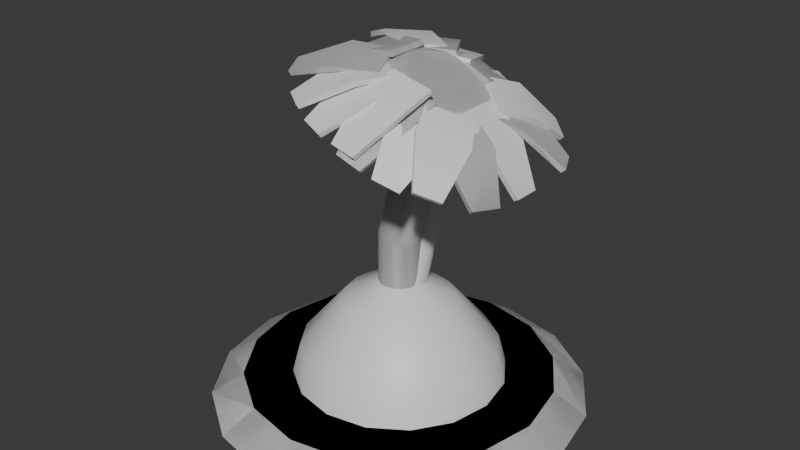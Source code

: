 # Source: Flowers.blend  (saved by Blender 4.4.32; exported with 4.5.12 LTS)
import bpy
from mathutils import Matrix  # noqa: F401  (used for matrix-valued properties, if any)

bpy.ops.wm.read_factory_settings(use_empty=True)
scene = bpy.context.scene
scene.name = 'Scene'

# ---- collections
col_collection = bpy.data.collections.new('Collection'); scene.collection.children.link(col_collection)

# ---- materials (node trees are filled in below, after node groups)
mat_dirt = bpy.data.materials.new('Dirt')
mat_seed = bpy.data.materials.new('Seed')
mat_leaves = bpy.data.materials.new('Leaves')
mat_stem = bpy.data.materials.new('Stem')
mat_head = bpy.data.materials.new('HEad')
mat_flowers = bpy.data.materials.new('Flowers')

# ---- node groups
ng_smooth_by_angle = bpy.data.node_groups.new('Smooth by Angle', 'GeometryNodeTree')
_s = ng_smooth_by_angle.interface.new_socket(name='Mesh', in_out='OUTPUT', socket_type='NodeSocketGeometry')
_s = ng_smooth_by_angle.interface.new_socket(name='Mesh', in_out='INPUT', socket_type='NodeSocketGeometry')
_s = ng_smooth_by_angle.interface.new_socket(name='Angle', in_out='INPUT', socket_type='NodeSocketFloat')
_s.subtype = 'ANGLE'
_s.default_value = 0.5236
_s.min_value = 0.0
_s.max_value = 3.142
_s.description = 'Maximum face angle for smooth edges'
_s = ng_smooth_by_angle.interface.new_socket(name='Ignore Sharpness', in_out='INPUT', socket_type='NodeSocketBool')
_s.force_non_field = True
ng_smooth_by_angle.description = 'Set the sharpness of mesh edges based on the angle between the neighboring faces'
ng_smooth_by_angle.is_modifier = True
_N = ng_smooth_by_angle.nodes; _L = ng_smooth_by_angle.links
n0 = _N.new('GeometryNodeSetShadeSmooth'); n0.name = 'Set Shade Smooth'; n0.location = (120, -80)
n0.domain = 'EDGE'
n1 = _N.new('GeometryNodeSetShadeSmooth'); n1.name = 'Set Shade Smooth.001'; n1.location = (300, -80)
n2 = _N.new('NodeGroupOutput'); n2.name = 'Group Output'; n2.location = (480, -80)
n3 = _N.new('GeometryNodeInputMeshEdgeAngle'); n3.name = 'Edge Angle'; n3.location = (-440, -240)
n4 = _N.new('NodeGroupInput'); n4.name = 'Group Input'; n4.location = (-80, -80)
n5 = _N.new('GeometryNodeInputEdgeSmooth'); n5.name = 'Is Edge Smooth'; n5.location = (-260, -120)
n6 = _N.new('GeometryNodeInputShadeSmooth'); n6.name = 'Is Shade Smooth'; n6.location = (-440, -397)
n7 = _N.new('FunctionNodeCompare'); n7.name = 'Compare'; n7.location = (-260, -260)
n7.operation = 'LESS_EQUAL'
n7.inputs[6].default_value = (0.0, 0.0, 0.0, 0.0)
n7.inputs[7].default_value = (0.0, 0.0, 0.0, 0.0)
n8 = _N.new('FunctionNodeBooleanMath'); n8.name = 'Boolean Math.001'; n8.location = (-80, -260)
n9 = _N.new('NodeGroupInput'); n9.name = 'Group Input.001'; n9.location = (-440, -329)
n10 = _N.new('NodeGroupInput'); n10.name = 'Group Input.002'; n10.location = (-259, -189)
n11 = _N.new('FunctionNodeBooleanMath'); n11.name = 'Boolean Math'; n11.location = (-80, -149)
n11.operation = 'OR'
n12 = _N.new('FunctionNodeBooleanMath'); n12.name = 'Boolean Math.002'; n12.location = (-260, -380)
n12.operation = 'OR'
n13 = _N.new('NodeGroupInput'); n13.name = 'Group Input.003'; n13.location = (-440, -460)
_L.new(n3.outputs[0], n7.inputs[0])
_L.new(n1.outputs[0], n2.inputs[0])
_L.new(n9.outputs[1], n7.inputs[1])
_L.new(n7.outputs[0], n8.inputs[0])
_L.new(n4.outputs[0], n0.inputs[0])
_L.new(n0.outputs[0], n1.inputs[0])
_L.new(n8.outputs[0], n0.inputs[2])
_L.new(n10.outputs[2], n11.inputs[1])
_L.new(n5.outputs[0], n11.inputs[0])
_L.new(n11.outputs[0], n0.inputs[1])
_L.new(n13.outputs[2], n12.inputs[1])
_L.new(n6.outputs[0], n12.inputs[0])
_L.new(n12.outputs[0], n8.inputs[1])
n2.is_active_output = True

# ---- material node trees
mat_dirt.use_nodes = True; mat_dirt.node_tree.nodes.clear()
_N = mat_dirt.node_tree.nodes; _L = mat_dirt.node_tree.links
n0 = _N.new('ShaderNodeBsdfPrincipled'); n0.name = 'Principled BSDF'; n0.location = (10, 300)
n1 = _N.new('ShaderNodeOutputMaterial'); n1.name = 'Material Output'; n1.location = (300, 300)
_L.new(n0.outputs[0], n1.inputs[0])
n1.is_active_output = True
mat_seed.use_nodes = True; mat_seed.node_tree.nodes.clear()
_N = mat_seed.node_tree.nodes; _L = mat_seed.node_tree.links
n0 = _N.new('ShaderNodeBsdfPrincipled'); n0.name = 'Principled BSDF'; n0.location = (10, 300)
n1 = _N.new('ShaderNodeOutputMaterial'); n1.name = 'Material Output'; n1.location = (300, 300)
_L.new(n0.outputs[0], n1.inputs[0])
n1.is_active_output = True
mat_leaves.use_nodes = True; mat_leaves.node_tree.nodes.clear()
_N = mat_leaves.node_tree.nodes; _L = mat_leaves.node_tree.links
n0 = _N.new('ShaderNodeBsdfPrincipled'); n0.name = 'Principled BSDF'; n0.location = (10, 300)
n1 = _N.new('ShaderNodeOutputMaterial'); n1.name = 'Material Output'; n1.location = (300, 300)
_L.new(n0.outputs[0], n1.inputs[0])
n1.is_active_output = True
mat_stem.use_nodes = True; mat_stem.node_tree.nodes.clear()
_N = mat_stem.node_tree.nodes; _L = mat_stem.node_tree.links
n0 = _N.new('ShaderNodeBsdfPrincipled'); n0.name = 'Principled BSDF'; n0.location = (10, 300)
n1 = _N.new('ShaderNodeOutputMaterial'); n1.name = 'Material Output'; n1.location = (300, 300)
_L.new(n0.outputs[0], n1.inputs[0])
n1.is_active_output = True
mat_head.use_nodes = True; mat_head.node_tree.nodes.clear()
_N = mat_head.node_tree.nodes; _L = mat_head.node_tree.links
n0 = _N.new('ShaderNodeBsdfPrincipled'); n0.name = 'Principled BSDF'; n0.location = (10, 300)
n1 = _N.new('ShaderNodeOutputMaterial'); n1.name = 'Material Output'; n1.location = (300, 300)
_L.new(n0.outputs[0], n1.inputs[0])
n1.is_active_output = True
mat_flowers.use_nodes = True; mat_flowers.node_tree.nodes.clear()
_N = mat_flowers.node_tree.nodes; _L = mat_flowers.node_tree.links
n0 = _N.new('ShaderNodeBsdfPrincipled'); n0.name = 'Principled BSDF'; n0.location = (10, 300)
n1 = _N.new('ShaderNodeOutputMaterial'); n1.name = 'Material Output'; n1.location = (300, 300)
_L.new(n0.outputs[0], n1.inputs[0])
n1.is_active_output = True

# ---- world
world_world = bpy.data.worlds.new('World'); scene.world = world_world
world_world.use_nodes = True; world_world.node_tree.nodes.clear()
_N = world_world.node_tree.nodes; _L = world_world.node_tree.links
n0 = _N.new('ShaderNodeOutputWorld'); n0.name = 'World Output'; n0.location = (300, 300)
n1 = _N.new('ShaderNodeBackground'); n1.name = 'Background'; n1.location = (10, 300)
n1.inputs[0].default_value = (0.05088, 0.05088, 0.05088, 1.0)
_L.new(n1.outputs[0], n0.inputs[0])
n0.is_active_output = True
world_world.color = (0.05088, 0.05088, 0.05088)
world_world.sun_shadow_jitter_overblur = 0.0

# ---- meshes
me_circle_004 = bpy.data.meshes.new('Circle.004')
me_circle_004.from_pydata([(5.798e-09, 0.6109, 0.0), (-0.2338, 0.5644, 0.0), (-0.432, 0.432, 0.0), (-0.5644, 0.2338, 0.0), (-0.6109, -4.349e-09, 0.0), (-0.5644, -0.2338, 0.0), (-0.432, -0.432, 0.0), (-0.2338, -0.5644, 0.0), (5.798e-09, -0.6109, 0.0), (0.2338, -0.5644, 0.0), (0.432, -0.432, 0.0), (0.5644, -0.2338, 0.0), (0.6109, -4.349e-09, 0.0), (0.5644, 0.2338, 0.0), (0.432, 0.432, 0.0), (0.2338, 0.5644, 0.0), (7.374e-09, 0.5051, 0.07019), (-0.1933, 0.4667, 0.07019), (-0.3572, 0.3572, 0.07019), (-0.4667, 0.1933, 0.07019), (-0.5051, -5.531e-09, 0.07019), (-0.4667, -0.1933, 0.07019), (-0.3572, -0.3572, 0.07019), (-0.1933, -0.4667, 0.07019), (7.374e-09, -0.5051, 0.07019), (0.1933, -0.4667, 0.07019), (0.3572, -0.3572, 0.07019), (0.4667, -0.1933, 0.07019), (0.5051, -5.531e-09, 0.07019), (0.4667, 0.1933, 0.07019), (0.3572, 0.3572, 0.07019), (0.1933, 0.4667, 0.07019), (9.473e-09, 0.3643, 0.0), (-0.1394, 0.3366, 0.0), (-0.2576, 0.2576, 0.0), (-0.3366, 0.1394, 0.0), (-0.3643, -7.105e-09, 0.0), (-0.3366, -0.1394, 0.0), (-0.2576, -0.2576, 0.0), (-0.1394, -0.3366, 0.0), (9.473e-09, -0.3643, 0.0), (0.1394, -0.3366, 0.0), (0.2576, -0.2576, 0.0), (0.3366, -0.1394, 0.0), (0.3643, -7.105e-09, 0.0), (0.3366, 0.1394, 0.0), (0.2576, 0.2576, 0.0), (0.1394, 0.3366, 0.0), (9.121e-09, 0.3209, 0.1665), (-0.1228, 0.2965, 0.1665), (-0.2269, 0.2269, 0.1665), (-0.2965, 0.1228, 0.1665), (-0.3209, -6.702e-09, 0.1665), (-0.2965, -0.1228, 0.1665), (-0.2269, -0.2269, 0.1665), (-0.1228, -0.2965, 0.1665), (9.121e-09, -0.3209, 0.1665), (0.1228, -0.2965, 0.1665), (0.2269, -0.2269, 0.1665), (0.2965, -0.1228, 0.1665), (0.3209, -6.702e-09, 0.1665), (0.2965, 0.1228, 0.1665), (0.2269, 0.2269, 0.1665), (0.1228, 0.2965, 0.1665), (1.002e-08, 0.1799, 0.3337), (-0.06884, 0.1662, 0.3337), (-0.1272, 0.1272, 0.3337), (-0.1662, 0.06884, 0.3337), (-0.1799, -8.668e-09, 0.3337), (-0.1662, -0.06884, 0.3337), (-0.1272, -0.1272, 0.3337), (-0.06884, -0.1662, 0.3337), (1.002e-08, -0.1799, 0.3337), (0.06884, -0.1662, 0.3337), (0.1272, -0.1272, 0.3337), (0.1662, -0.06884, 0.3337), (0.1799, -8.668e-09, 0.3337), (0.1662, 0.06884, 0.3337), (0.1272, 0.1272, 0.3337), (0.06884, 0.1662, 0.3337), (1.158e-08, 0.04518, 0.4058), (-0.01729, 0.04174, 0.4058), (-0.03195, 0.03195, 0.4058), (-0.04174, 0.01729, 0.4058), (-0.04518, -1.055e-08, 0.4058), (-0.04174, -0.01729, 0.4058), (-0.03195, -0.03195, 0.4058), (-0.01729, -0.04174, 0.4058), (1.158e-08, -0.04518, 0.4058), (0.01729, -0.04174, 0.4058), (0.03195, -0.03195, 0.4058), (0.04174, -0.01729, 0.4058), (0.04518, -1.055e-08, 0.4058), (0.04174, 0.01729, 0.4058), (0.03195, 0.03195, 0.4058), (0.01729, 0.04174, 0.4058), (1.071e-08, -1.118e-08, 0.4306)], [], [(1, 0, 15, 14, 13, 12, 11, 10, 9, 8, 7, 6, 5, 4, 3, 2), (17, 18, 19, 20, 21, 22, 23, 24, 25, 26, 27, 28, 29, 30, 31, 16), (1, 2, 18, 17), (9, 10, 26, 25), (2, 3, 19, 18), (10, 11, 27, 26), (3, 4, 20, 19), (11, 12, 28, 27), (4, 5, 21, 20), (12, 13, 29, 28), (5, 6, 22, 21), (13, 14, 30, 29), (6, 7, 23, 22), (14, 15, 31, 30), (7, 8, 24, 23), (0, 1, 17, 16), (15, 0, 16, 31), (8, 9, 25, 24), (35, 51, 50, 34), (43, 59, 58, 42), (36, 52, 51, 35), (44, 60, 59, 43), (37, 53, 52, 36), (45, 61, 60, 44), (38, 54, 53, 37), (46, 62, 61, 45), (39, 55, 54, 38), (47, 63, 62, 46), (40, 56, 55, 39), (33, 49, 48, 32), (32, 48, 63, 47), (41, 57, 56, 40), (34, 50, 49, 33), (42, 58, 57, 41), (57, 73, 72, 56), (50, 66, 65, 49), (58, 74, 73, 57), (51, 67, 66, 50), (59, 75, 74, 58), (52, 68, 67, 51), (60, 76, 75, 59), (53, 69, 68, 52), (61, 77, 76, 60), (54, 70, 69, 53), (62, 78, 77, 61), (55, 71, 70, 54), (63, 79, 78, 62), (56, 72, 71, 55), (49, 65, 64, 48), (48, 64, 79, 63), (79, 95, 94, 78), (72, 88, 87, 71), (65, 81, 80, 64), (64, 80, 95, 79), (73, 89, 88, 72), (66, 82, 81, 65), (74, 90, 89, 73), (67, 83, 82, 66), (75, 91, 90, 74), (68, 84, 83, 67), (76, 92, 91, 75), (69, 85, 84, 68), (77, 93, 92, 76), (70, 86, 85, 69), (78, 94, 93, 77), (71, 87, 86, 70), (93, 96, 92), (86, 96, 85), (94, 96, 93), (87, 96, 86), (95, 96, 94), (88, 96, 87), (81, 96, 80), (80, 96, 95), (89, 96, 88), (82, 96, 81), (90, 96, 89), (83, 96, 82), (91, 96, 90), (84, 96, 83), (92, 96, 91), (85, 96, 84)])
me_circle_004.polygons.foreach_set('use_smooth', [True] * 82)
me_circle_004.polygons.foreach_set('material_index', [0, 0, 0, 0, 0, 0, 0, 0, 0, 0, 0, 0, 0, 0, 0, 0, 0, 0, 1, 1, 1, 1, 1, 1, 1, 1, 1, 1, 1, 1, 1, 1, 1, 1, 1, 1, 1, 1, 1, 1, 1, 1, 1, 1, 1, 1, 1, 1, 1, 1, 1, 1, 1, 1, 1, 1, 1, 1, 1, 1, 1, 1, 1, 1, 1, 1, 1, 1, 1, 1, 1, 1, 1, 1, 1, 1, 1, 1, 1, 1, 1, 1])
_uv = me_circle_004.uv_layers.new(name='UVMap')
_uv.uv.foreach_set('vector', [0.0, 0.0, 0.0, 0.0, 0.0, 0.0, 0.0, 0.0, 0.0, 0.0, 0.0, 0.0, 0.0, 0.0, 0.0, 0.0, 0.0, 0.0, 0.0, 0.0, 0.0, 0.0, 0.0, 0.0, 0.0, 0.0, 0.0, 0.0, 0.0, 0.0, 0.0, 0.0, 0.0, 0.0, 0.0, 0.0, 0.0, 0.0, 0.0, 0.0, 0.0, 0.0, 0.0, 0.0, 0.0, 0.0, 0.0, 0.0, 0.0, 0.0, 0.0, 0.0, 0.0, 0.0, 0.0, 0.0, 0.0, 0.0, 0.0, 0.0, 0.0, 0.0, 0.0, 0.0, 0.0, 0.0, 0.0, 0.0, 0.0, 0.0, 0.0, 0.0, 0.0, 0.0, 0.0, 0.0, 0.0, 0.0, 0.0, 0.0, 0.0, 0.0, 0.0, 0.0, 0.0, 0.0, 0.0, 0.0, 0.0, 0.0, 0.0, 0.0, 0.0, 0.0, 0.0, 0.0, 0.0, 0.0, 0.0, 0.0, 0.0, 0.0, 0.0, 0.0, 0.0, 0.0, 0.0, 0.0, 0.0, 0.0, 0.0, 0.0, 0.0, 0.0, 0.0, 0.0, 0.0, 0.0, 0.0, 0.0, 0.0, 0.0, 0.0, 0.0, 0.0, 0.0, 0.0, 0.0, 0.0, 0.0, 0.0, 0.0, 0.0, 0.0, 0.0, 0.0, 0.0, 0.0, 0.0, 0.0, 0.0, 0.0, 0.0, 0.0, 0.0, 0.0, 0.0, 0.0, 0.0, 0.0, 0.0, 0.0, 0.0, 0.0, 0.0, 0.0, 0.0, 0.0, 0.0, 0.0, 0.0, 0.0, 0.0, 0.0, 0.0, 0.0, 0.0, 0.0, 0.0, 0.0, 0.0, 0.0, 0.0, 0.0, 0.0, 0.0, 0.0, 0.0, 0.0, 0.0, 0.0, 0.0, 0.0, 0.0, 0.0, 0.0, 0.0, 0.0, 0.0, 0.0, 0.0, 0.0, 0.0, 0.0, 0.0, 0.0, 0.0, 0.0, 0.0, 0.0, 0.0, 0.0, 0.0, 0.0, 0.0, 0.0, 0.0, 0.0, 0.0, 0.0, 0.0, 0.0, 0.0, 0.0, 0.0, 0.0, 0.0, 0.0, 0.0, 0.0, 0.0, 0.0, 0.0, 0.0, 0.0, 0.0, 0.0, 0.0, 0.0, 0.0, 0.0, 0.0, 0.0, 0.0, 0.0, 0.0, 0.0, 0.0, 0.0, 0.0, 0.0, 0.0, 0.0, 0.0, 0.0, 0.0, 0.0, 0.0, 0.0, 0.0, 0.0, 0.0, 0.0, 0.0, 0.0, 0.0, 0.0, 0.0, 0.0, 0.0, 0.0, 0.0, 0.0, 0.0, 0.0, 0.0, 0.0, 0.0, 0.0, 0.0, 0.0, 0.0, 0.0, 0.0, 0.0, 0.0, 0.0, 0.0, 0.0, 0.0, 0.0, 0.0, 0.0, 0.0, 0.0, 0.0, 0.0, 0.0, 0.0, 0.0, 0.0, 0.0, 0.0, 0.0, 0.0, 0.0, 0.0, 0.0, 0.0, 0.0, 0.0, 0.0, 0.0, 0.0, 0.0, 0.0, 0.0, 0.0, 0.0, 0.0, 0.0, 0.0, 0.0, 0.0, 0.0, 0.0, 0.0, 0.0, 0.0, 0.0, 0.0, 0.0, 0.0, 0.0, 0.0, 0.0, 0.0, 0.0, 0.0, 0.0, 0.0, 0.0, 0.0, 0.0, 0.0, 0.0, 0.0, 0.0, 0.0, 0.0, 0.0, 0.0, 0.0, 0.0, 0.0, 0.0, 0.0, 0.0, 0.0, 0.0, 0.0, 0.0, 0.0, 0.0, 0.0, 0.0, 0.0, 0.0, 0.0, 0.0, 0.0, 0.0, 0.0, 0.0, 0.0, 0.0, 0.0, 0.0, 0.0, 0.0, 0.0, 0.0, 0.0, 0.0, 0.0, 0.0, 0.0, 0.0, 0.0, 0.0, 0.0, 0.0, 0.0, 0.0, 0.0, 0.0, 0.0, 0.0, 0.0, 0.0, 0.0, 0.0, 0.0, 0.0, 0.0, 0.0, 0.0, 0.0, 0.0, 0.0, 0.0, 0.0, 0.0, 0.0, 0.0, 0.0, 0.0, 0.0, 0.0, 0.0, 0.0, 0.0, 0.0, 0.0, 0.0, 0.0, 0.0, 0.0, 0.0, 0.0, 0.0, 0.0, 0.0, 0.0, 0.0, 0.0, 0.0, 0.0, 0.0, 0.0, 0.0, 0.0, 0.0, 0.0, 0.0, 0.0, 0.0, 0.0, 0.0, 0.0, 0.0, 0.0, 0.0, 0.0, 0.0, 0.0, 0.0, 0.0, 0.0, 0.0, 0.0, 0.0, 0.0, 0.0, 0.0, 0.0, 0.0, 0.0, 0.0, 0.0, 0.0, 0.0, 0.0, 0.0, 0.0, 0.0, 0.0, 0.0, 0.0, 0.0, 0.0, 0.0, 0.0, 0.0, 0.0, 0.0, 0.0, 0.0, 0.0, 0.0, 0.0, 0.0, 0.0, 0.0, 0.0, 0.0, 0.0, 0.0, 0.0, 0.0, 0.0, 0.0, 0.0, 0.0, 0.0, 0.0, 0.0, 0.0, 0.0, 0.0, 0.0, 0.0, 0.0, 0.0, 0.0, 0.0, 0.0, 0.0, 0.0, 0.0, 0.0, 0.0, 0.0, 0.0, 0.0, 0.0, 0.0, 0.0, 0.0, 0.0, 0.0, 0.0, 0.0, 0.0, 0.0, 0.0, 0.0, 0.0, 0.0, 0.0, 0.0, 0.0, 0.0, 0.0, 0.0, 0.0, 0.0, 0.0, 0.0, 0.0, 0.0, 0.0, 0.0, 0.0, 0.0, 0.0, 0.0, 0.0, 0.0, 0.0, 0.0, 0.0, 0.0, 0.0, 0.0, 0.0, 0.0, 0.0, 0.0, 0.0, 0.0, 0.0, 0.0, 0.0, 0.0, 0.0, 0.0, 0.0, 0.0, 0.0, 0.0, 0.0, 0.0, 0.0, 0.0, 0.0, 0.0, 0.0, 0.0, 0.0, 0.0, 0.0, 0.0, 0.0, 0.0, 0.0, 0.0, 0.0, 0.0, 0.0, 0.0, 0.0, 0.0, 0.0, 0.0, 0.0, 0.0, 0.0, 0.0, 0.0, 0.0, 0.0, 0.0, 0.0, 0.0, 0.0, 0.0, 0.0, 0.0, 0.0, 0.0, 0.0, 0.0, 0.0, 0.0, 0.0, 0.0, 0.0, 0.0, 0.0, 0.0, 0.0, 0.0, 0.0, 0.0, 0.0, 0.0, 0.0, 0.0, 0.0, 0.0, 0.0, 0.0, 0.0, 0.0, 0.0, 0.0, 0.0, 0.0, 0.0, 0.0, 0.0, 0.0, 0.0, 0.0, 0.0, 0.0, 0.0, 0.0, 0.0, 0.0, 0.0, 0.0, 0.0, 0.0, 0.0, 0.0, 0.0, 0.0, 0.0, 0.0, 0.0, 0.0, 0.0, 0.0, 0.0, 0.0, 0.0, 0.0, 0.0, 0.0, 0.0])
me_circle_004.materials.append(mat_dirt)
me_circle_004.materials.append(mat_seed)
me_circle_004.update()
me_circle_001 = bpy.data.meshes.new('Circle.001')
me_circle_001.from_pydata([(5.798e-09, 0.6109, 0.0), (-0.2338, 0.5644, 0.0), (-0.432, 0.432, 0.0), (-0.5644, 0.2338, 0.0), (-0.6109, -4.349e-09, 0.0), (-0.5644, -0.2338, 0.0), (-0.432, -0.432, 0.0), (-0.2338, -0.5644, 0.0), (5.798e-09, -0.6109, 0.0), (0.2338, -0.5644, 0.0), (0.432, -0.432, 0.0), (0.5644, -0.2338, 0.0), (0.6109, -4.349e-09, 0.0), (0.5644, 0.2338, 0.0), (0.432, 0.432, 0.0), (0.2338, 0.5644, 0.0), (7.374e-09, 0.5051, 0.07019), (-0.1933, 0.4667, 0.07019), (-0.3572, 0.3572, 0.07019), (-0.4667, 0.1933, 0.07019), (-0.5051, -5.531e-09, 0.07019), (-0.4667, -0.1933, 0.07019), (-0.3572, -0.3572, 0.07019), (-0.1933, -0.4667, 0.07019), (7.374e-09, -0.5051, 0.07019), (0.1933, -0.4667, 0.07019), (0.3572, -0.3572, 0.07019), (0.4667, -0.1933, 0.07019), (0.5051, -5.531e-09, 0.07019), (0.4667, 0.1933, 0.07019), (0.3572, 0.3572, 0.07019), (0.1933, 0.4667, 0.07019), (0.02857, 0.06897, 0.0), (0.05278, 0.05278, 0.0), (0.06897, 0.02857, 0.0), (0.07465, 6.894e-09, 0.0), (0.06897, -0.02857, 0.0), (0.05278, -0.05278, 0.0), (0.02857, -0.06897, 0.0), (-1.403e-08, -0.07465, 0.0), (-0.02857, -0.06897, 0.0), (-0.05278, -0.05278, 0.0), (-0.06897, -0.02857, 0.0), (-0.07465, 6.894e-09, 0.0), (-0.06897, 0.02857, 0.0), (-0.05278, 0.05278, 0.0), (-0.02857, 0.06897, 0.0), (-1.403e-08, 0.07465, 0.0), (0.02857, 0.06897, 0.3149), (0.05278, 0.05278, 0.3149), (0.06897, 0.02857, 0.3149), (0.07465, 6.894e-09, 0.3149), (0.06897, -0.02857, 0.3149), (0.05278, -0.05278, 0.3149), (0.02857, -0.06897, 0.3149), (-1.403e-08, -0.07465, 0.3149), (-0.02857, -0.06897, 0.3149), (-0.05278, -0.05278, 0.3149), (-0.06897, -0.02857, 0.3149), (-0.07465, 6.894e-09, 0.3149), (-0.06897, 0.02857, 0.3149), (-0.05278, 0.05278, 0.3149), (-0.02857, 0.06897, 0.3149), (-1.403e-08, 0.07465, 0.3149), (0.02857, 0.1521, 0.5738), (0.05278, 0.1375, 0.5807), (0.06897, 0.1156, 0.5911), (0.07465, 0.08978, 0.6034), (0.06897, 0.06398, 0.6156), (0.05278, 0.04211, 0.626), (0.02857, 0.0275, 0.633), (3.337e-09, 0.02237, 0.6354), (-0.02857, 0.0275, 0.633), (-0.05278, 0.04211, 0.626), (-0.06897, 0.06398, 0.6156), (-0.07465, 0.08978, 0.6034), (-0.06897, 0.1156, 0.5911), (-0.05278, 0.1375, 0.5807), (-0.02857, 0.1521, 0.5738), (3.337e-09, 0.1572, 0.5713), (0.02249, 0.2417, 0.8092), (0.0397, 0.2311, 0.8156), (0.05086, 0.2159, 0.8253), (0.05428, 0.1984, 0.8368), (0.04943, 0.1814, 0.8485), (0.03706, 0.1674, 0.8585), (0.01905, 0.1585, 0.8653), (-0.001865, 0.1561, 0.8678), (-0.02249, 0.1605, 0.8657), (-0.0397, 0.1712, 0.8594), (-0.05086, 0.1864, 0.8497), (-0.05428, 0.2038, 0.8381), (-0.04943, 0.2208, 0.8265), (-0.03706, 0.2349, 0.8165), (-0.01905, 0.2438, 0.8097), (0.001865, 0.2462, 0.8071), (0.06545, 0.3322, 0.7745), (0.1155, 0.3012, 0.793), (0.148, 0.257, 0.8213), (0.1579, 0.2063, 0.8549), (0.1438, 0.1567, 0.8889), (0.1078, 0.1159, 0.9179), (0.05543, 0.08999, 0.9377), (-0.005426, 0.083, 0.9451), (-0.06545, 0.09597, 0.9391), (-0.1155, 0.1269, 0.9206), (-0.148, 0.1711, 0.8923), (-0.1579, 0.2219, 0.8587), (-0.1438, 0.2715, 0.8248), (-0.1078, 0.3123, 0.7957), (-0.05543, 0.3382, 0.776), (0.005426, 0.3452, 0.7685), (0.06651, 0.3213, 0.7502), (0.1181, 0.2894, 0.7693), (0.1516, 0.2438, 0.7985), (0.1619, 0.1914, 0.8331), (0.1473, 0.1403, 0.8681), (0.1102, 0.09823, 0.8981), (0.05617, 0.07155, 0.9185), (-0.006575, 0.06434, 0.9261), (-0.06847, 0.07771, 0.92), (-0.1201, 0.1096, 0.9008), (-0.1536, 0.1552, 0.8717), (-0.1638, 0.2075, 0.837), (-0.1493, 0.2587, 0.8021), (-0.1122, 0.3008, 0.7721), (-0.05813, 0.3274, 0.7517), (0.004614, 0.3347, 0.744)], [], [(1, 0, 15, 14, 13, 12, 11, 10, 9, 8, 7, 6, 5, 4, 3, 2), (17, 18, 19, 20, 21, 22, 23, 24, 25, 26, 27, 28, 29, 30, 31, 16), (1, 2, 18, 17), (9, 10, 26, 25), (2, 3, 19, 18), (10, 11, 27, 26), (3, 4, 20, 19), (11, 12, 28, 27), (4, 5, 21, 20), (12, 13, 29, 28), (5, 6, 22, 21), (13, 14, 30, 29), (6, 7, 23, 22), (14, 15, 31, 30), (7, 8, 24, 23), (0, 1, 17, 16), (15, 0, 16, 31), (8, 9, 25, 24), (32, 33, 34, 35, 36, 37, 38, 39, 40, 41, 42, 43, 44, 45, 46, 47), (59, 58, 74, 75), (45, 44, 60, 61), (38, 37, 53, 54), (42, 41, 57, 58), (33, 32, 48, 49), (40, 39, 55, 56), (44, 43, 59, 60), (35, 34, 50, 51), (46, 45, 61, 62), (37, 36, 52, 53), (32, 47, 63, 48), (39, 38, 54, 55), (47, 46, 62, 63), (41, 40, 56, 57), (34, 33, 49, 50), (43, 42, 58, 59), (36, 35, 51, 52), (64, 79, 95, 80), (52, 51, 67, 68), (61, 60, 76, 77), (54, 53, 69, 70), (58, 57, 73, 74), (49, 48, 64, 65), (56, 55, 71, 72), (60, 59, 75, 76), (51, 50, 66, 67), (62, 61, 77, 78), (53, 52, 68, 69), (48, 63, 79, 64), (55, 54, 70, 71), (63, 62, 78, 79), (57, 56, 72, 73), (50, 49, 65, 66), (80, 95, 94, 93, 92, 91, 90, 89, 88, 87, 86, 85, 84, 83, 82, 81), (71, 70, 86, 87), (79, 78, 94, 95), (73, 72, 88, 89), (66, 65, 81, 82), (75, 74, 90, 91), (68, 67, 83, 84), (77, 76, 92, 93), (70, 69, 85, 86), (74, 73, 89, 90), (65, 64, 80, 81), (72, 71, 87, 88), (76, 75, 91, 92), (67, 66, 82, 83), (78, 77, 93, 94), (69, 68, 84, 85), (96, 111, 110, 109, 108, 107, 106, 105, 104, 103, 102, 101, 100, 99, 98, 97), (112, 113, 114, 115, 116, 117, 118, 119, 120, 121, 122, 123, 124, 125, 126, 127), (107, 123, 122, 106), (100, 116, 115, 99), (109, 125, 124, 108), (102, 118, 117, 101), (106, 122, 121, 105), (97, 113, 112, 96), (104, 120, 119, 103), (108, 124, 123, 107), (99, 115, 114, 98), (110, 126, 125, 109), (101, 117, 116, 100), (96, 112, 127, 111), (103, 119, 118, 102), (111, 127, 126, 110), (105, 121, 120, 104), (98, 114, 113, 97)])
me_circle_001.polygons.foreach_set('use_smooth', [True] * 86)
me_circle_001.polygons.foreach_set('material_index', [0, 0, 0, 0, 0, 0, 0, 0, 0, 0, 0, 0, 0, 0, 0, 0, 0, 0, 1, 1, 1, 1, 1, 1, 1, 1, 1, 1, 1, 1, 1, 1, 1, 1, 1, 1, 1, 1, 1, 1, 1, 1, 1, 1, 1, 1, 1, 1, 1, 1, 1, 1, 1, 1, 1, 1, 1, 1, 1, 1, 1, 1, 1, 1, 1, 1, 1, 1, 2, 2, 2, 2, 2, 2, 2, 2, 2, 2, 2, 2, 2, 2, 2, 2, 2, 2])
_uv = me_circle_001.uv_layers.new(name='UVMap')
_uv.uv.foreach_set('vector', [0.0, 0.0, 0.0, 0.0, 0.0, 0.0, 0.0, 0.0, 0.0, 0.0, 0.0, 0.0, 0.0, 0.0, 0.0, 0.0, 0.0, 0.0, 0.0, 0.0, 0.0, 0.0, 0.0, 0.0, 0.0, 0.0, 0.0, 0.0, 0.0, 0.0, 0.0, 0.0, 0.0, 0.0, 0.0, 0.0, 0.0, 0.0, 0.0, 0.0, 0.0, 0.0, 0.0, 0.0, 0.0, 0.0, 0.0, 0.0, 0.0, 0.0, 0.0, 0.0, 0.0, 0.0, 0.0, 0.0, 0.0, 0.0, 0.0, 0.0, 0.0, 0.0, 0.0, 0.0, 0.0, 0.0, 0.0, 0.0, 0.0, 0.0, 0.0, 0.0, 0.0, 0.0, 0.0, 0.0, 0.0, 0.0, 0.0, 0.0, 0.0, 0.0, 0.0, 0.0, 0.0, 0.0, 0.0, 0.0, 0.0, 0.0, 0.0, 0.0, 0.0, 0.0, 0.0, 0.0, 0.0, 0.0, 0.0, 0.0, 0.0, 0.0, 0.0, 0.0, 0.0, 0.0, 0.0, 0.0, 0.0, 0.0, 0.0, 0.0, 0.0, 0.0, 0.0, 0.0, 0.0, 0.0, 0.0, 0.0, 0.0, 0.0, 0.0, 0.0, 0.0, 0.0, 0.0, 0.0, 0.0, 0.0, 0.0, 0.0, 0.0, 0.0, 0.0, 0.0, 0.0, 0.0, 0.0, 0.0, 0.0, 0.0, 0.0, 0.0, 0.0, 0.0, 0.0, 0.0, 0.0, 0.0, 0.0, 0.0, 0.0, 0.0, 0.0, 0.0, 0.0, 0.0, 0.0, 0.0, 0.0, 0.0, 0.0, 0.0, 0.0, 0.0, 0.0, 0.0, 0.0, 0.0, 0.0, 0.0, 0.0, 0.0, 0.0, 0.0, 0.0, 0.0, 0.0, 0.0, 0.0, 0.0, 0.0, 0.0, 0.0, 0.0, 0.0, 0.0, 0.0, 0.0, 0.0, 0.0, 0.0, 0.0, 0.0, 0.0, 0.0, 0.0, 0.0, 0.0, 0.0, 0.0, 0.0, 0.0, 0.0, 0.0, 0.0, 0.0, 0.0, 0.0, 0.0, 0.0, 0.0, 0.0, 0.0, 0.0, 0.0, 0.0, 0.0, 0.0, 0.0, 0.0, 0.0, 0.0, 0.0, 0.0, 0.0, 0.0, 0.0, 0.0, 0.0, 0.0, 0.0, 0.0, 0.0, 0.0, 0.0, 0.0, 0.0, 0.0, 0.0, 0.0, 0.0, 0.0, 0.0, 0.0, 0.0, 0.0, 0.0, 0.0, 0.0, 0.0, 0.0, 0.0, 0.0, 0.0, 0.0, 0.0, 0.0, 0.0, 0.0, 0.0, 0.0, 0.0, 0.0, 0.0, 0.0, 0.0, 0.0, 0.0, 0.0, 0.0, 0.0, 0.0, 0.0, 0.0, 0.0, 0.0, 0.0, 0.0, 0.0, 0.0, 0.0, 0.0, 0.0, 0.0, 0.0, 0.0, 0.0, 0.0, 0.0, 0.0, 0.0, 0.0, 0.0, 0.0, 0.0, 0.0, 0.0, 0.0, 0.0, 0.0, 0.0, 0.0, 0.0, 0.0, 0.0, 0.0, 0.0, 0.0, 0.0, 0.0, 0.0, 0.0, 0.0, 0.0, 0.0, 0.0, 0.0, 0.0, 0.0, 0.0, 0.0, 0.0, 0.0, 0.0, 0.0, 0.0, 0.0, 0.0, 0.0, 0.0, 0.0, 0.0, 0.0, 0.0, 0.0, 0.0, 0.0, 0.0, 0.0, 0.0, 0.0, 0.0, 0.0, 0.0, 0.0, 0.0, 0.0, 0.0, 0.0, 0.0, 0.0, 0.0, 0.0, 0.0, 0.0, 0.0, 0.0, 0.0, 0.0, 0.0, 0.0, 0.0, 0.0, 0.0, 0.0, 0.0, 0.0, 0.0, 0.0, 0.0, 0.0, 0.0, 0.0, 0.0, 0.0, 0.0, 0.0, 0.0, 0.0, 0.0, 0.0, 0.0, 0.0, 0.0, 0.0, 0.0, 0.0, 0.0, 0.0, 0.0, 0.0, 0.0, 0.0, 0.0, 0.0, 0.0, 0.0, 0.0, 0.0, 0.0, 0.0, 0.0, 0.0, 0.0, 0.0, 0.0, 0.0, 0.0, 0.0, 0.0, 0.0, 0.0, 0.0, 0.0, 0.0, 0.0, 0.0, 0.0, 0.0, 0.0, 0.0, 0.0, 0.0, 0.0, 0.0, 0.0, 0.0, 0.0, 0.0, 0.0, 0.0, 0.0, 0.0, 0.0, 0.0, 0.0, 0.0, 0.0, 0.0, 0.0, 0.0, 0.0, 0.0, 0.0, 0.0, 0.0, 0.0, 0.0, 0.0, 0.0, 0.0, 0.0, 0.0, 0.0, 0.0, 0.0, 0.0, 0.0, 0.0, 0.0, 0.0, 0.0, 0.0, 0.0, 0.0, 0.0, 0.0, 0.0, 0.0, 0.0, 0.0, 0.0, 0.0, 0.0, 0.0, 0.0, 0.0, 0.0, 0.0, 0.0, 0.0, 0.0, 0.0, 0.0, 0.0, 0.0, 0.0, 0.0, 0.0, 0.0, 0.0, 0.0, 0.0, 0.0, 0.0, 0.0, 0.0, 0.0, 0.0, 0.0, 0.0, 0.0, 0.0, 0.0, 0.0, 0.0, 0.0, 0.0, 0.0, 0.0, 0.0, 0.0, 0.0, 0.0, 0.0, 0.0, 0.0, 0.0, 0.0, 0.0, 0.0, 0.0, 0.0, 0.0, 0.0, 0.0, 0.0, 0.0, 0.0, 0.0, 0.0, 0.0, 0.0, 0.0, 0.0, 0.0, 0.0, 0.0, 0.0, 0.0, 0.0, 0.0, 0.0, 0.0, 0.0, 0.0, 0.0, 0.0, 0.0, 0.0, 0.0, 0.0, 0.0, 0.0, 0.0, 0.0, 0.0, 0.0, 0.0, 0.0, 0.0, 0.0, 0.0, 0.0, 0.0, 0.0, 0.0, 0.0, 0.0, 0.0, 0.0, 0.0, 0.0, 0.0, 0.0, 0.0, 0.0, 0.0, 0.0, 0.0, 0.0, 0.0, 0.0, 0.0, 0.0, 0.0, 0.0, 0.0, 0.0, 0.0, 0.0, 0.0, 0.0, 0.0, 0.0, 0.0, 0.0, 0.0, 0.0, 0.0, 0.0, 0.0, 0.0, 0.0, 0.0, 0.0, 0.0, 0.0, 0.0, 0.0, 0.0, 0.0, 0.0, 0.0, 0.0, 0.0, 0.0, 0.0, 0.0, 0.0, 0.0, 0.0, 0.0, 0.0, 0.0, 0.0, 0.0, 0.0, 0.0, 0.0, 0.0, 0.0, 0.0, 0.0, 0.0, 0.0, 0.0, 0.0, 0.0, 0.0, 0.0, 0.0, 0.0, 0.0, 0.0, 0.0, 0.0, 0.0, 0.0, 0.0, 0.0, 0.0, 0.0, 0.0, 0.0, 0.0, 0.0, 0.0, 0.0, 0.0, 0.0, 0.0, 0.0, 0.0, 0.0, 0.0, 0.0, 0.0, 0.0, 0.0, 0.0, 0.0, 0.0, 0.0, 0.0, 0.0, 0.0, 0.0, 0.0, 0.0, 0.0, 0.0, 0.0, 0.0, 0.0, 0.0, 0.0, 0.0, 0.0, 0.0, 0.0, 0.0, 0.0, 0.0, 0.0, 0.0, 0.0, 0.0, 0.0, 0.0, 0.0, 0.0, 0.0, 0.0, 0.0, 0.0, 0.0, 0.0, 0.0, 0.0, 0.0, 0.0, 0.0, 0.0, 0.0, 0.0, 0.0, 0.0, 0.0, 0.0, 0.0, 0.0, 0.0, 0.0, 0.0, 0.0, 0.0, 0.0, 0.0, 0.0, 0.0, 0.0, 0.0, 0.0, 0.0, 0.0, 0.0, 0.0, 0.0, 0.0, 0.0, 0.0, 0.0, 0.0, 0.0, 0.0, 0.0, 0.0, 0.0, 0.0, 0.0, 0.0, 0.0, 0.0, 0.0, 0.0, 0.0, 0.0, 0.0, 0.0, 0.0, 0.0, 0.0, 0.0, 0.0, 0.0, 0.0, 0.0, 0.0, 0.0, 0.0, 0.0, 0.0, 0.0, 0.0, 0.0, 0.0, 0.0, 0.0, 0.0, 0.0, 0.0, 0.0, 0.0, 0.0, 0.0, 0.0, 0.0, 0.0, 0.0, 0.0, 0.0, 0.0, 0.0, 0.0, 0.0, 0.0, 0.0, 0.0, 0.0, 0.0, 0.0, 0.0, 0.0, 0.0, 0.0, 0.0, 0.0, 0.0, 0.0, 0.0, 0.0, 0.0, 0.0, 0.0, 0.0, 0.0, 0.0, 0.0, 0.0, 0.0, 0.0, 0.0, 0.0, 0.0, 0.0, 0.0, 0.0, 0.0, 0.0])
me_circle_001.materials.append(mat_dirt)
me_circle_001.materials.append(mat_seed)
me_circle_001.materials.append(mat_leaves)
me_circle_001.update()
me_circle_002 = bpy.data.meshes.new('Circle.002')
me_circle_002.from_pydata([(5.798e-09, 0.6109, 0.0), (-0.2338, 0.5644, 0.0), (-0.432, 0.432, 0.0), (-0.5644, 0.2338, 0.0), (-0.6109, -4.349e-09, 0.0), (-0.5644, -0.2338, 0.0), (-0.432, -0.432, 0.0), (-0.2338, -0.5644, 0.0), (5.798e-09, -0.6109, 0.0), (0.2338, -0.5644, 0.0), (0.432, -0.432, 0.0), (0.5644, -0.2338, 0.0), (0.6109, -4.349e-09, 0.0), (0.5644, 0.2338, 0.0), (0.432, 0.432, 0.0), (0.2338, 0.5644, 0.0), (7.374e-09, 0.5051, 0.07019), (-0.1933, 0.4667, 0.07019), (-0.3572, 0.3572, 0.07019), (-0.4667, 0.1933, 0.07019), (-0.5051, -5.531e-09, 0.07019), (-0.4667, -0.1933, 0.07019), (-0.3572, -0.3572, 0.07019), (-0.1933, -0.4667, 0.07019), (7.374e-09, -0.5051, 0.07019), (0.1933, -0.4667, 0.07019), (0.3572, -0.3572, 0.07019), (0.4667, -0.1933, 0.07019), (0.5051, -5.531e-09, 0.07019), (0.4667, 0.1933, 0.07019), (0.3572, 0.3572, 0.07019), (0.1933, 0.4667, 0.07019), (1.388e-08, 0.06848, 0.0), (-0.02621, 0.06327, 0.0), (-0.04842, 0.04842, 0.0), (-0.06327, 0.02621, 0.0), (-0.06848, -1.041e-08, 0.0), (-0.06327, -0.02621, 0.0), (-0.04842, -0.04842, 0.0), (-0.02621, -0.06327, 0.0), (1.388e-08, -0.06848, 0.0), (0.02621, -0.06327, 0.0), (0.04842, -0.04842, 0.0), (0.06327, -0.02621, 0.0), (0.06848, -1.041e-08, 0.0), (0.06327, 0.02621, 0.0), (0.04842, 0.04842, 0.0), (0.02621, 0.06327, 0.0), (-1.489e-10, 0.06848, 0.5517), (-0.02548, 0.06327, 0.5578), (-0.04708, 0.04842, 0.563), (-0.06151, 0.02621, 0.5665), (-0.06658, -1.041e-08, 0.5677), (-0.06151, -0.02621, 0.5665), (-0.04708, -0.04842, 0.563), (-0.02548, -0.06327, 0.5578), (-1.489e-10, -0.06848, 0.5517), (0.02548, -0.06327, 0.5456), (0.04708, -0.04842, 0.5404), (0.06151, -0.02621, 0.5369), (0.06658, -1.041e-08, 0.5357), (0.06151, 0.02621, 0.5369), (0.04708, 0.04842, 0.5404), (0.02548, 0.06327, 0.5456), (0.1267, 0.06848, 1.025), (0.1034, 0.06327, 1.037), (0.08364, 0.04842, 1.047), (0.07043, 0.02621, 1.053), (0.06579, -1.041e-08, 1.056), (0.07043, -0.02621, 1.053), (0.08364, -0.04842, 1.047), (0.1034, -0.06327, 1.037), (0.1267, -0.06848, 1.025), (0.1501, -0.06327, 1.013), (0.1698, -0.04842, 1.002), (0.183, -0.02621, 0.9957), (0.1877, -1.041e-08, 0.9933), (0.183, 0.02621, 0.9957), (0.1698, 0.04842, 1.002), (0.1501, 0.06327, 1.013), (0.1267, 0.242, 1.025), (0.0443, 0.2236, 1.067), (-0.02557, 0.1711, 1.103), (-0.07226, 0.09262, 1.127), (-0.08866, -2.263e-08, 1.135), (-0.07226, -0.09262, 1.127), (-0.02557, -0.1711, 1.103), (0.0443, -0.2236, 1.067), (0.1267, -0.242, 1.025), (0.2092, -0.2236, 0.9823), (0.279, -0.1711, 0.9465), (0.3257, -0.09262, 0.9226), (0.3421, -2.263e-08, 0.9142), (0.3257, 0.09262, 0.9226), (0.279, 0.1711, 0.9465), (0.2092, 0.2236, 0.9823), (0.1716, 0.1297, 1.081), (0.1274, 0.1198, 1.104), (0.08994, 0.09173, 1.123), (0.06492, 0.04964, 1.136), (0.05613, -1.127e-08, 1.14), (0.06492, -0.04964, 1.136), (0.08994, -0.09173, 1.123), (0.1274, -0.1198, 1.104), (0.1716, -0.1297, 1.081), (0.2157, -0.1198, 1.059), (0.2532, -0.09173, 1.039), (0.2782, -0.04964, 1.027), (0.287, -1.127e-08, 1.022), (0.2782, 0.04964, 1.027), (0.2532, 0.09173, 1.039), (0.2157, 0.1198, 1.059), (0.2751, -0.0796, 1.034), (0.4539, -0.04866, 0.8229), (0.2751, 0.06422, 1.034), (0.4539, 0.03328, 0.8229), (0.3701, -0.08322, 0.9642), (0.3701, 0.07271, 0.9642), (0.26, -0.0796, 1.027), (0.4389, -0.04866, 0.8154), (0.26, 0.06422, 1.027), (0.4389, 0.03328, 0.8154), (0.3551, -0.08322, 0.9567), (0.3551, 0.07271, 0.9567), (0.2314, 0.1101, 1.067), (0.1665, 0.3454, 0.9329), (0.0979, 0.122, 1.119), (0.09049, 0.3522, 0.9626), (0.2293, 0.221, 1.026), (0.08458, 0.2338, 1.083), (0.2262, 0.09801, 1.056), (0.1614, 0.3333, 0.9224), (0.09274, 0.1098, 1.109), (0.08532, 0.3401, 0.9521), (0.2242, 0.2089, 1.016), (0.07942, 0.2217, 1.073), (0.3136, 0.04358, 1.017), (0.3862, 0.2766, 0.8832), (0.2077, 0.1257, 1.069), (0.3259, 0.3234, 0.913), (0.3718, 0.138, 0.9768), (0.2569, 0.227, 1.033), (0.3027, 0.03618, 1.007), (0.3753, 0.2692, 0.8728), (0.1968, 0.1183, 1.059), (0.315, 0.316, 0.9025), (0.3609, 0.1306, 0.9664), (0.246, 0.2196, 1.023), (0.2811, 0.07958, 1.031), (0.2825, 0.3237, 0.8968), (0.1558, 0.1272, 1.083), (0.2112, 0.3508, 0.9265), (0.3092, 0.1868, 0.9904), (0.1733, 0.2385, 1.047), (0.2728, 0.06932, 1.02), (0.2743, 0.3134, 0.8864), (0.1475, 0.117, 1.073), (0.2029, 0.3405, 0.9161), (0.3009, 0.1766, 0.98), (0.1651, 0.2282, 1.037), (0.2956, 0.01329, 1.013), (0.4762, 0.1484, 0.8499), (0.2327, 0.1422, 1.023), (0.4403, 0.2219, 0.8556), (0.3931, 0.06042, 0.9663), (0.3249, 0.2002, 0.977), (0.2836, 0.008244, 1.003), (0.4642, 0.1434, 0.8393), (0.2207, 0.1372, 1.013), (0.4283, 0.2168, 0.8449), (0.3811, 0.05537, 0.9557), (0.3128, 0.1952, 0.9664), (-0.08027, 0.07271, 1.132), (-0.08027, -0.08322, 1.132), (-0.2261, 0.03328, 1.056), (0.03733, 0.06422, 1.141), (-0.2261, -0.04866, 1.056), (0.03733, -0.0796, 1.141), (-0.08912, 0.07271, 1.146), (-0.08912, -0.08322, 1.146), (-0.2349, 0.03328, 1.07), (0.02849, 0.06422, 1.155), (-0.2349, -0.04866, 1.07), (0.02849, -0.0796, 1.155), (0.2314, -0.1279, 1.067), (0.1665, -0.3632, 0.9329), (0.0979, -0.1397, 1.119), (0.09049, -0.37, 0.9626), (0.2293, -0.2387, 1.026), (0.08458, -0.2516, 1.083), (0.2262, -0.1158, 1.056), (0.1614, -0.3511, 0.9224), (0.09274, -0.1276, 1.109), (0.08532, -0.3578, 0.9521), (0.2242, -0.2266, 1.016), (0.07942, -0.2395, 1.073), (0.3136, -0.06136, 1.017), (0.3862, -0.2944, 0.8832), (0.2077, -0.1435, 1.069), (0.3259, -0.3412, 0.913), (0.3718, -0.1557, 0.9768), (0.2569, -0.2448, 1.033), (0.3027, -0.05396, 1.007), (0.3753, -0.287, 0.8728), (0.1968, -0.1361, 1.059), (0.315, -0.3338, 0.9025), (0.3609, -0.1483, 0.9664), (0.246, -0.2374, 1.023), (0.2811, -0.09735, 1.031), (0.2825, -0.3414, 0.8968), (0.1558, -0.145, 1.083), (0.2112, -0.3686, 0.9265), (0.3092, -0.2046, 0.9904), (0.1733, -0.2563, 1.047), (0.2728, -0.0871, 1.02), (0.2743, -0.3312, 0.8864), (0.1475, -0.1347, 1.073), (0.2029, -0.3583, 0.9161), (0.3009, -0.1943, 0.98), (0.1651, -0.246, 1.037), (0.2956, -0.03107, 1.013), (0.4762, -0.1662, 0.8499), (0.2327, -0.16, 1.023), (0.4403, -0.2397, 0.8556), (0.3931, -0.07819, 0.9663), (0.3249, -0.218, 0.977), (0.2836, -0.02602, 1.003), (0.4642, -0.1612, 0.8393), (0.2207, -0.155, 1.013), (0.4283, -0.2346, 0.8449), (0.3811, -0.07315, 0.9557), (0.3128, -0.213, 0.9664), (-0.01306, 0.04358, 1.133), (-0.1455, 0.2766, 1.058), (0.1044, 0.1257, 1.122), (-0.0786, 0.3234, 1.051), (-0.08382, 0.138, 1.13), (0.04357, 0.227, 1.117), (-0.009338, 0.03618, 1.119), (-0.1418, 0.2692, 1.043), (0.1082, 0.1183, 1.107), (-0.07488, 0.316, 1.037), (-0.08009, 0.1306, 1.115), (0.04729, 0.2196, 1.102), (0.02173, 0.07958, 1.128), (-0.05031, 0.3237, 1.015), (0.1557, 0.1272, 1.106), (0.02599, 0.3508, 1.002), (-0.02349, 0.1868, 1.108), (0.1217, 0.2385, 1.084), (0.02322, 0.06932, 1.114), (-0.04882, 0.3134, 1.001), (0.1572, 0.117, 1.093), (0.02748, 0.3405, 0.9889), (-0.022, 0.1766, 1.095), (0.1232, 0.2282, 1.071), (8.755e-05, 0.01329, 1.149), (-0.2395, 0.1484, 1.105), (0.05874, 0.1422, 1.124), (-0.2061, 0.2219, 1.091), (-0.1075, 0.06042, 1.16), (-0.0439, 0.2002, 1.133), (0.004668, 0.008244, 1.133), (-0.2349, 0.1434, 1.09), (0.06332, 0.1372, 1.108), (-0.2015, 0.2168, 1.076), (-0.1029, 0.05537, 1.145), (-0.03932, 0.1952, 1.118), (0.08293, -0.1279, 1.132), (0.06723, -0.3632, 0.9839), (0.2239, -0.1397, 1.106), (0.1475, -0.37, 0.969), (0.06334, -0.2387, 1.097), (0.2161, -0.2516, 1.068), (0.08179, -0.1158, 1.12), (0.06608, -0.3511, 0.9723), (0.2227, -0.1276, 1.094), (0.1464, -0.3578, 0.9574), (0.0622, -0.2266, 1.085), (0.215, -0.2395, 1.057), (-0.01306, -0.06136, 1.133), (-0.1455, -0.2944, 1.058), (0.1044, -0.1435, 1.122), (-0.0786, -0.3412, 1.051), (-0.08382, -0.1557, 1.13), (0.04357, -0.2448, 1.117), (-0.009338, -0.05396, 1.119), (-0.1418, -0.287, 1.043), (0.1082, -0.1361, 1.107), (-0.07488, -0.3338, 1.037), (-0.08009, -0.1483, 1.115), (0.04729, -0.2374, 1.102), (0.02173, -0.09735, 1.128), (-0.05031, -0.3414, 1.015), (0.1557, -0.145, 1.106), (0.02599, -0.3686, 1.002), (-0.02349, -0.2046, 1.108), (0.1217, -0.2563, 1.084), (0.02322, -0.0871, 1.114), (-0.04882, -0.3312, 1.001), (0.1572, -0.1347, 1.093), (0.02748, -0.3583, 0.9889), (-0.022, -0.1943, 1.095), (0.1232, -0.246, 1.071), (8.755e-05, -0.03107, 1.149), (-0.2395, -0.1662, 1.105), (0.05874, -0.16, 1.124), (-0.2061, -0.2397, 1.091), (-0.1075, -0.07819, 1.16), (-0.0439, -0.218, 1.133), (0.004668, -0.02602, 1.133), (-0.2349, -0.1612, 1.09), (0.06332, -0.155, 1.108), (-0.2015, -0.2346, 1.076), (-0.1029, -0.07315, 1.145), (-0.03932, -0.213, 1.118)], [], [(1, 0, 15, 14, 13, 12, 11, 10, 9, 8, 7, 6, 5, 4, 3, 2), (17, 18, 19, 20, 21, 22, 23, 24, 25, 26, 27, 28, 29, 30, 31, 16), (1, 2, 18, 17), (9, 10, 26, 25), (2, 3, 19, 18), (10, 11, 27, 26), (3, 4, 20, 19), (11, 12, 28, 27), (4, 5, 21, 20), (12, 13, 29, 28), (5, 6, 22, 21), (13, 14, 30, 29), (6, 7, 23, 22), (14, 15, 31, 30), (7, 8, 24, 23), (0, 1, 17, 16), (15, 0, 16, 31), (8, 9, 25, 24), (43, 59, 58, 42), (36, 52, 51, 35), (44, 60, 59, 43), (37, 53, 52, 36), (45, 61, 60, 44), (38, 54, 53, 37), (46, 62, 61, 45), (39, 55, 54, 38), (47, 63, 62, 46), (40, 56, 55, 39), (33, 49, 48, 32), (32, 48, 63, 47), (41, 57, 56, 40), (34, 50, 49, 33), (42, 58, 57, 41), (35, 51, 50, 34), (58, 74, 73, 57), (51, 67, 66, 50), (59, 75, 74, 58), (52, 68, 67, 51), (60, 76, 75, 59), (53, 69, 68, 52), (61, 77, 76, 60), (54, 70, 69, 53), (62, 78, 77, 61), (55, 71, 70, 54), (63, 79, 78, 62), (56, 72, 71, 55), (49, 65, 64, 48), (48, 64, 79, 63), (57, 73, 72, 56), (50, 66, 65, 49), (78, 94, 93, 77), (71, 87, 86, 70), (79, 95, 94, 78), (72, 88, 87, 71), (65, 81, 80, 64), (64, 80, 95, 79), (73, 89, 88, 72), (66, 82, 81, 65), (74, 90, 89, 73), (67, 83, 82, 66), (75, 91, 90, 74), (68, 84, 83, 67), (76, 92, 91, 75), (69, 85, 84, 68), (77, 93, 92, 76), (70, 86, 85, 69), (90, 106, 105, 89), (83, 99, 98, 82), (91, 107, 106, 90), (84, 100, 99, 83), (92, 108, 107, 91), (85, 101, 100, 84), (93, 109, 108, 92), (86, 102, 101, 85), (94, 110, 109, 93), (87, 103, 102, 86), (95, 111, 110, 94), (88, 104, 103, 87), (81, 97, 96, 80), (80, 96, 111, 95), (89, 105, 104, 88), (82, 98, 97, 81), (97, 98, 99, 100, 101, 102, 103, 104, 105, 106, 107, 108, 109, 110, 111, 96), (116, 113, 115, 117), (112, 116, 117, 114), (122, 123, 121, 119), (118, 120, 123, 122), (117, 123, 120, 114), (116, 122, 119, 113), (112, 118, 122, 116), (113, 119, 121, 115), (114, 120, 118, 112), (115, 121, 123, 117), (128, 125, 127, 129), (124, 128, 129, 126), (134, 135, 133, 131), (130, 132, 135, 134), (129, 135, 132, 126), (128, 134, 131, 125), (124, 130, 134, 128), (125, 131, 133, 127), (126, 132, 130, 124), (127, 133, 135, 129), (140, 137, 139, 141), (136, 140, 141, 138), (146, 147, 145, 143), (142, 144, 147, 146), (141, 147, 144, 138), (140, 146, 143, 137), (136, 142, 146, 140), (137, 143, 145, 139), (138, 144, 142, 136), (139, 145, 147, 141), (152, 149, 151, 153), (148, 152, 153, 150), (158, 159, 157, 155), (154, 156, 159, 158), (153, 159, 156, 150), (152, 158, 155, 149), (148, 154, 158, 152), (149, 155, 157, 151), (150, 156, 154, 148), (151, 157, 159, 153), (164, 161, 163, 165), (160, 164, 165, 162), (170, 171, 169, 167), (166, 168, 171, 170), (165, 171, 168, 162), (164, 170, 167, 161), (160, 166, 170, 164), (161, 167, 169, 163), (162, 168, 166, 160), (163, 169, 171, 165), (179, 182, 176, 173), (181, 183, 177, 175), (179, 178, 180, 182), (183, 181, 178, 179), (177, 173, 172, 175), (183, 179, 173, 177), (182, 180, 174, 176), (178, 181, 175, 172), (180, 178, 172, 174), (173, 176, 174, 172), (188, 189, 187, 185), (184, 186, 189, 188), (194, 191, 193, 195), (190, 194, 195, 192), (189, 186, 192, 195), (188, 185, 191, 194), (184, 188, 194, 190), (185, 187, 193, 191), (186, 184, 190, 192), (187, 189, 195, 193), (200, 201, 199, 197), (196, 198, 201, 200), (206, 203, 205, 207), (202, 206, 207, 204), (201, 198, 204, 207), (200, 197, 203, 206), (196, 200, 206, 202), (197, 199, 205, 203), (198, 196, 202, 204), (199, 201, 207, 205), (212, 213, 211, 209), (208, 210, 213, 212), (218, 215, 217, 219), (214, 218, 219, 216), (213, 210, 216, 219), (212, 209, 215, 218), (208, 212, 218, 214), (209, 211, 217, 215), (210, 208, 214, 216), (211, 213, 219, 217), (224, 225, 223, 221), (220, 222, 225, 224), (230, 227, 229, 231), (226, 230, 231, 228), (225, 222, 228, 231), (224, 221, 227, 230), (220, 224, 230, 226), (221, 223, 229, 227), (222, 220, 226, 228), (223, 225, 231, 229), (236, 237, 235, 233), (232, 234, 237, 236), (242, 239, 241, 243), (238, 242, 243, 240), (237, 234, 240, 243), (236, 233, 239, 242), (232, 236, 242, 238), (233, 235, 241, 239), (234, 232, 238, 240), (235, 237, 243, 241), (248, 249, 247, 245), (244, 246, 249, 248), (254, 251, 253, 255), (250, 254, 255, 252), (249, 246, 252, 255), (248, 245, 251, 254), (244, 248, 254, 250), (245, 247, 253, 251), (246, 244, 250, 252), (247, 249, 255, 253), (260, 261, 259, 257), (256, 258, 261, 260), (266, 263, 265, 267), (262, 266, 267, 264), (261, 258, 264, 267), (260, 257, 263, 266), (256, 260, 266, 262), (257, 259, 265, 263), (258, 256, 262, 264), (259, 261, 267, 265), (272, 269, 271, 273), (268, 272, 273, 270), (278, 279, 277, 275), (274, 276, 279, 278), (273, 279, 276, 270), (272, 278, 275, 269), (268, 274, 278, 272), (269, 275, 277, 271), (270, 276, 274, 268), (271, 277, 279, 273), (284, 281, 283, 285), (280, 284, 285, 282), (290, 291, 289, 287), (286, 288, 291, 290), (285, 291, 288, 282), (284, 290, 287, 281), (280, 286, 290, 284), (281, 287, 289, 283), (282, 288, 286, 280), (283, 289, 291, 285), (296, 293, 295, 297), (292, 296, 297, 294), (302, 303, 301, 299), (298, 300, 303, 302), (297, 303, 300, 294), (296, 302, 299, 293), (292, 298, 302, 296), (293, 299, 301, 295), (294, 300, 298, 292), (295, 301, 303, 297), (308, 305, 307, 309), (304, 308, 309, 306), (314, 315, 313, 311), (310, 312, 315, 314), (309, 315, 312, 306), (308, 314, 311, 305), (304, 310, 314, 308), (305, 311, 313, 307), (306, 312, 310, 304), (307, 313, 315, 309)])
me_circle_002.polygons.foreach_set('use_smooth', [True] * 253)
me_circle_002.polygons.foreach_set('material_index', [0, 0, 0, 0, 0, 0, 0, 0, 0, 0, 0, 0, 0, 0, 0, 0, 0, 0, 1, 1, 1, 1, 1, 1, 1, 1, 1, 1, 1, 1, 1, 1, 1, 1, 1, 1, 1, 1, 1, 1, 1, 1, 1, 1, 1, 1, 1, 1, 1, 1, 1, 1, 1, 1, 1, 1, 1, 1, 1, 1, 1, 1, 1, 1, 1, 1, 2, 2, 2, 2, 2, 2, 2, 2, 2, 2, 2, 2, 2, 2, 2, 2, 2, 3, 3, 3, 3, 3, 3, 3, 3, 3, 3, 3, 3, 3, 3, 3, 3, 3, 3, 3, 3, 3, 3, 3, 3, 3, 3, 3, 3, 3, 3, 3, 3, 3, 3, 3, 3, 3, 3, 3, 3, 3, 3, 3, 3, 3, 3, 3, 3, 3, 3, 3, 3, 3, 3, 3, 3, 3, 3, 3, 3, 3, 3, 3, 3, 3, 3, 3, 3, 3, 3, 3, 3, 3, 3, 3, 3, 3, 3, 3, 3, 3, 3, 3, 3, 3, 3, 3, 3, 3, 3, 3, 3, 3, 3, 3, 3, 3, 3, 3, 3, 3, 3, 3, 3, 3, 3, 3, 3, 3, 3, 3, 3, 3, 3, 3, 3, 3, 3, 3, 3, 3, 3, 3, 3, 3, 3, 3, 3, 3, 3, 3, 3, 3, 3, 3, 3, 3, 3, 3, 3, 3, 3, 3, 3, 3, 3, 3, 3, 3, 3, 3, 3, 3, 3, 3, 3, 3, 3, 3, 3, 3, 3, 3, 3, 3, 3, 3, 3, 3, 3])
_uv = me_circle_002.uv_layers.new(name='UVMap')
_uv.uv.foreach_set('vector', [0.0, 0.0, 0.0, 0.0, 0.0, 0.0, 0.0, 0.0, 0.0, 0.0, 0.0, 0.0, 0.0, 0.0, 0.0, 0.0, 0.0, 0.0, 0.0, 0.0, 0.0, 0.0, 0.0, 0.0, 0.0, 0.0, 0.0, 0.0, 0.0, 0.0, 0.0, 0.0, 0.0, 0.0, 0.0, 0.0, 0.0, 0.0, 0.0, 0.0, 0.0, 0.0, 0.0, 0.0, 0.0, 0.0, 0.0, 0.0, 0.0, 0.0, 0.0, 0.0, 0.0, 0.0, 0.0, 0.0, 0.0, 0.0, 0.0, 0.0, 0.0, 0.0, 0.0, 0.0, 0.0, 0.0, 0.0, 0.0, 0.0, 0.0, 0.0, 0.0, 0.0, 0.0, 0.0, 0.0, 0.0, 0.0, 0.0, 0.0, 0.0, 0.0, 0.0, 0.0, 0.0, 0.0, 0.0, 0.0, 0.0, 0.0, 0.0, 0.0, 0.0, 0.0, 0.0, 0.0, 0.0, 0.0, 0.0, 0.0, 0.0, 0.0, 0.0, 0.0, 0.0, 0.0, 0.0, 0.0, 0.0, 0.0, 0.0, 0.0, 0.0, 0.0, 0.0, 0.0, 0.0, 0.0, 0.0, 0.0, 0.0, 0.0, 0.0, 0.0, 0.0, 0.0, 0.0, 0.0, 0.0, 0.0, 0.0, 0.0, 0.0, 0.0, 0.0, 0.0, 0.0, 0.0, 0.0, 0.0, 0.0, 0.0, 0.0, 0.0, 0.0, 0.0, 0.0, 0.0, 0.0, 0.0, 0.0, 0.0, 0.0, 0.0, 0.0, 0.0, 0.0, 0.0, 0.0, 0.0, 0.0, 0.0, 0.0, 0.0, 0.0, 0.0, 0.0, 0.0, 0.0, 0.0, 0.0, 0.0, 0.0, 0.0, 0.0, 0.0, 0.0, 0.0, 0.0, 0.0, 0.0, 0.0, 0.0, 0.0, 0.0, 0.0, 0.0, 0.0, 0.0, 0.0, 0.0, 0.0, 0.0, 0.0, 0.0, 0.0, 0.0, 0.0, 0.0, 0.0, 0.0, 0.0, 0.0, 0.0, 0.0, 0.0, 0.0, 0.0, 0.0, 0.0, 0.0, 0.0, 0.0, 0.0, 0.0, 0.0, 0.0, 0.0, 0.0, 0.0, 0.0, 0.0, 0.0, 0.0, 0.0, 0.0, 0.0, 0.0, 0.0, 0.0, 0.0, 0.0, 0.0, 0.0, 0.0, 0.0, 0.0, 0.0, 0.0, 0.0, 0.0, 0.0, 0.0, 0.0, 0.0, 0.0, 0.0, 0.0, 0.0, 0.0, 0.0, 0.0, 0.0, 0.0, 0.0, 0.0, 0.0, 0.0, 0.0, 0.0, 0.0, 0.0, 0.0, 0.0, 0.0, 0.0, 0.0, 0.0, 0.0, 0.0, 0.0, 0.0, 0.0, 0.0, 0.0, 0.0, 0.0, 0.0, 0.0, 0.0, 0.0, 0.0, 0.0, 0.0, 0.0, 0.0, 0.0, 0.0, 0.0, 0.0, 0.0, 0.0, 0.0, 0.0, 0.0, 0.0, 0.0, 0.0, 0.0, 0.0, 0.0, 0.0, 0.0, 0.0, 0.0, 0.0, 0.0, 0.0, 0.0, 0.0, 0.0, 0.0, 0.0, 0.0, 0.0, 0.0, 0.0, 0.0, 0.0, 0.0, 0.0, 0.0, 0.0, 0.0, 0.0, 0.0, 0.0, 0.0, 0.0, 0.0, 0.0, 0.0, 0.0, 0.0, 0.0, 0.0, 0.0, 0.0, 0.0, 0.0, 0.0, 0.0, 0.0, 0.0, 0.0, 0.0, 0.0, 0.0, 0.0, 0.0, 0.0, 0.0, 0.0, 0.0, 0.0, 0.0, 0.0, 0.0, 0.0, 0.0, 0.0, 0.0, 0.0, 0.0, 0.0, 0.0, 0.0, 0.0, 0.0, 0.0, 0.0, 0.0, 0.0, 0.0, 0.0, 0.0, 0.0, 0.0, 0.0, 0.0, 0.0, 0.0, 0.0, 0.0, 0.0, 0.0, 0.0, 0.0, 0.0, 0.0, 0.0, 0.0, 0.0, 0.0, 0.0, 0.0, 0.0, 0.0, 0.0, 0.0, 0.0, 0.0, 0.0, 0.0, 0.0, 0.0, 0.0, 0.0, 0.0, 0.0, 0.0, 0.0, 0.0, 0.0, 0.0, 0.0, 0.0, 0.0, 0.0, 0.0, 0.0, 0.0, 0.0, 0.0, 0.0, 0.0, 0.0, 0.0, 0.0, 0.0, 0.0, 0.0, 0.0, 0.0, 0.0, 0.0, 0.0, 0.0, 0.0, 0.0, 0.0, 0.0, 0.0, 0.0, 0.0, 0.0, 0.0, 0.0, 0.0, 0.0, 0.0, 0.0, 0.0, 0.0, 0.0, 0.0, 0.0, 0.0, 0.0, 0.0, 0.0, 0.0, 0.0, 0.0, 0.0, 0.0, 0.0, 0.0, 0.0, 0.0, 0.0, 0.0, 0.0, 0.0, 0.0, 0.0, 0.0, 0.0, 0.0, 0.0, 0.0, 0.0, 0.0, 0.0, 0.0, 0.0, 0.0, 0.0, 0.0, 0.0, 0.0, 0.0, 0.0, 0.0, 0.0, 0.0, 0.0, 0.0, 0.0, 0.0, 0.0, 0.0, 0.0, 0.0, 0.0, 0.0, 0.0, 0.0, 0.0, 0.0, 0.0, 0.0, 0.0, 0.0, 0.0, 0.0, 0.0, 0.0, 0.0, 0.0, 0.0, 0.0, 0.0, 0.0, 0.0, 0.0, 0.0, 0.0, 0.0, 0.0, 0.0, 0.0, 0.0, 0.0, 0.0, 0.0, 0.0, 0.0, 0.0, 0.0, 0.0, 0.0, 0.0, 0.0, 0.0, 0.0, 0.0, 0.0, 0.0, 0.0, 0.0, 0.0, 0.0, 0.0, 0.0, 0.0, 0.0, 0.0, 0.0, 0.0, 0.0, 0.0, 0.0, 0.0, 0.0, 0.0, 0.0, 0.0, 0.0, 0.0, 0.0, 0.0, 0.0, 0.0, 0.0, 0.0, 0.0, 0.0, 0.0, 0.0, 0.0, 0.0, 0.0, 0.0, 0.0, 0.0, 0.0, 0.0, 0.0, 0.0, 0.0, 0.0, 0.0, 0.0, 0.0, 0.0, 0.0, 0.0, 0.0, 0.0, 0.0, 0.0, 0.0, 0.0, 0.0, 0.0, 0.0, 0.0, 0.0, 0.0, 0.0, 0.0, 0.0, 0.0, 0.0, 0.0, 0.0, 0.0, 0.0, 0.0, 0.0, 0.0, 0.0, 0.0, 0.0, 0.0, 0.0, 0.0, 0.0, 0.0, 0.0, 0.0, 0.0, 0.0, 0.0, 0.0, 0.0, 0.0, 0.0, 0.0, 0.0, 0.0, 0.0, 0.0, 0.0, 0.0, 0.0, 0.0, 0.0, 0.0, 0.0, 0.0, 0.0, 0.0, 0.0, 0.0, 0.0, 0.0, 0.0, 0.0, 0.0, 0.0, 0.0, 0.0, 0.0, 0.0, 0.0, 0.0, 0.0, 0.0, 0.0, 0.0, 0.0, 0.0, 0.0, 0.0, 0.0, 0.0, 0.0, 0.0, 0.0, 0.0, 0.0, 0.0, 0.0, 0.0, 0.0, 0.0, 0.0, 0.0, 0.0, 0.0, 0.0, 0.0, 0.0, 0.0, 0.0, 0.0, 0.0, 0.0, 0.0, 0.0, 0.0, 0.0, 0.0, 0.0, 0.0, 0.0, 0.0, 0.0, 0.0, 0.0, 0.0, 0.0, 0.0, 0.0, 0.0, 0.0, 0.0, 0.0, 0.0, 0.0, 0.0, 0.0, 0.0, 0.0, 0.0, 0.0, 0.0, 0.0, 0.0, 0.0, 0.0, 0.0, 0.0, 0.0, 0.5, 0.0, 1.0, 0.0, 1.0, 1.0, 0.5, 1.0, 0.0, 0.0, 0.5, 0.0, 0.5, 1.0, 0.0, 1.0, 0.5, 0.0, 0.5, 1.0, 1.0, 1.0, 1.0, 0.0, 0.0, 0.0, 0.0, 1.0, 0.5, 1.0, 0.5, 0.0, 0.5, 1.0, 0.5, 1.0, 0.0, 1.0, 0.0, 1.0, 0.5, 0.0, 0.5, 0.0, 1.0, 0.0, 1.0, 0.0, 0.0, 0.0, 0.0, 0.0, 0.5, 0.0, 0.5, 0.0, 1.0, 0.0, 1.0, 0.0, 1.0, 1.0, 1.0, 1.0, 0.0, 1.0, 0.0, 1.0, 0.0, 0.0, 0.0, 0.0, 1.0, 1.0, 1.0, 1.0, 0.5, 1.0, 0.5, 1.0, 0.5, 0.0, 1.0, 0.0, 1.0, 1.0, 0.5, 1.0, 0.0, 0.0, 0.5, 0.0, 0.5, 1.0, 0.0, 1.0, 0.5, 0.0, 0.5, 1.0, 1.0, 1.0, 1.0, 0.0, 0.0, 0.0, 0.0, 1.0, 0.5, 1.0, 0.5, 0.0, 0.5, 1.0, 0.5, 1.0, 0.0, 1.0, 0.0, 1.0, 0.5, 0.0, 0.5, 0.0, 1.0, 0.0, 1.0, 0.0, 0.0, 0.0, 0.0, 0.0, 0.5, 0.0, 0.5, 0.0, 1.0, 0.0, 1.0, 0.0, 1.0, 1.0, 1.0, 1.0, 0.0, 1.0, 0.0, 1.0, 0.0, 0.0, 0.0, 0.0, 1.0, 1.0, 1.0, 1.0, 0.5, 1.0, 0.5, 1.0, 0.5, 0.0, 1.0, 0.0, 1.0, 1.0, 0.5, 1.0, 0.0, 0.0, 0.5, 0.0, 0.5, 1.0, 0.0, 1.0, 0.5, 0.0, 0.5, 1.0, 1.0, 1.0, 1.0, 0.0, 0.0, 0.0, 0.0, 1.0, 0.5, 1.0, 0.5, 0.0, 0.5, 1.0, 0.5, 1.0, 0.0, 1.0, 0.0, 1.0, 0.5, 0.0, 0.5, 0.0, 1.0, 0.0, 1.0, 0.0, 0.0, 0.0, 0.0, 0.0, 0.5, 0.0, 0.5, 0.0, 1.0, 0.0, 1.0, 0.0, 1.0, 1.0, 1.0, 1.0, 0.0, 1.0, 0.0, 1.0, 0.0, 0.0, 0.0, 0.0, 1.0, 1.0, 1.0, 1.0, 0.5, 1.0, 0.5, 1.0, 0.5, 0.0, 1.0, 0.0, 1.0, 1.0, 0.5, 1.0, 0.0, 0.0, 0.5, 0.0, 0.5, 1.0, 0.0, 1.0, 0.5, 0.0, 0.5, 1.0, 1.0, 1.0, 1.0, 0.0, 0.0, 0.0, 0.0, 1.0, 0.5, 1.0, 0.5, 0.0, 0.5, 1.0, 0.5, 1.0, 0.0, 1.0, 0.0, 1.0, 0.5, 0.0, 0.5, 0.0, 1.0, 0.0, 1.0, 0.0, 0.0, 0.0, 0.0, 0.0, 0.5, 0.0, 0.5, 0.0, 1.0, 0.0, 1.0, 0.0, 1.0, 1.0, 1.0, 1.0, 0.0, 1.0, 0.0, 1.0, 0.0, 0.0, 0.0, 0.0, 1.0, 1.0, 1.0, 1.0, 0.5, 1.0, 0.5, 1.0, 0.5, 0.0, 1.0, 0.0, 1.0, 1.0, 0.5, 1.0, 0.0, 0.0, 0.5, 0.0, 0.5, 1.0, 0.0, 1.0, 0.5, 0.0, 0.5, 1.0, 1.0, 1.0, 1.0, 0.0, 0.0, 0.0, 0.0, 1.0, 0.5, 1.0, 0.5, 0.0, 0.5, 1.0, 0.5, 1.0, 0.0, 1.0, 0.0, 1.0, 0.5, 0.0, 0.5, 0.0, 1.0, 0.0, 1.0, 0.0, 0.0, 0.0, 0.0, 0.0, 0.5, 0.0, 0.5, 0.0, 1.0, 0.0, 1.0, 0.0, 1.0, 1.0, 1.0, 1.0, 0.0, 1.0, 0.0, 1.0, 0.0, 0.0, 0.0, 0.0, 1.0, 1.0, 1.0, 1.0, 0.5, 1.0, 0.5, 1.0, 0.5, 0.0, 1.0, 0.0, 1.0, 0.0, 0.5, 0.0, 0.0, 1.0, 0.0, 0.0, 0.0, 0.0, 0.0, 1.0, 0.5, 0.0, 0.5, 1.0, 1.0, 1.0, 1.0, 0.0, 0.0, 0.0, 0.0, 1.0, 0.5, 1.0, 0.5, 0.0, 0.0, 0.0, 0.5, 0.0, 0.5, 1.0, 0.0, 1.0, 0.0, 0.0, 0.5, 0.0, 0.5, 0.0, 0.0, 0.0, 1.0, 0.0, 1.0, 1.0, 1.0, 1.0, 1.0, 0.0, 0.5, 1.0, 0.0, 1.0, 0.0, 1.0, 0.5, 1.0, 1.0, 1.0, 0.5, 1.0, 0.5, 1.0, 1.0, 1.0, 0.5, 0.0, 1.0, 0.0, 1.0, 1.0, 0.5, 1.0, 0.5, 0.0, 0.5, 1.0, 1.0, 1.0, 1.0, 0.0, 0.0, 0.0, 0.0, 1.0, 0.5, 1.0, 0.5, 0.0, 0.5, 0.0, 1.0, 0.0, 1.0, 1.0, 0.5, 1.0, 0.0, 0.0, 0.5, 0.0, 0.5, 1.0, 0.0, 1.0, 0.5, 1.0, 0.0, 1.0, 0.0, 1.0, 0.5, 1.0, 0.5, 0.0, 1.0, 0.0, 1.0, 0.0, 0.5, 0.0, 0.0, 0.0, 0.5, 0.0, 0.5, 0.0, 0.0, 0.0, 1.0, 0.0, 1.0, 1.0, 1.0, 1.0, 1.0, 0.0, 0.0, 1.0, 0.0, 0.0, 0.0, 0.0, 0.0, 1.0, 1.0, 1.0, 0.5, 1.0, 0.5, 1.0, 1.0, 1.0, 0.5, 0.0, 0.5, 1.0, 1.0, 1.0, 1.0, 0.0, 0.0, 0.0, 0.0, 1.0, 0.5, 1.0, 0.5, 0.0, 0.5, 0.0, 1.0, 0.0, 1.0, 1.0, 0.5, 1.0, 0.0, 0.0, 0.5, 0.0, 0.5, 1.0, 0.0, 1.0, 0.5, 1.0, 0.0, 1.0, 0.0, 1.0, 0.5, 1.0, 0.5, 0.0, 1.0, 0.0, 1.0, 0.0, 0.5, 0.0, 0.0, 0.0, 0.5, 0.0, 0.5, 0.0, 0.0, 0.0, 1.0, 0.0, 1.0, 1.0, 1.0, 1.0, 1.0, 0.0, 0.0, 1.0, 0.0, 0.0, 0.0, 0.0, 0.0, 1.0, 1.0, 1.0, 0.5, 1.0, 0.5, 1.0, 1.0, 1.0, 0.5, 0.0, 0.5, 1.0, 1.0, 1.0, 1.0, 0.0, 0.0, 0.0, 0.0, 1.0, 0.5, 1.0, 0.5, 0.0, 0.5, 0.0, 1.0, 0.0, 1.0, 1.0, 0.5, 1.0, 0.0, 0.0, 0.5, 0.0, 0.5, 1.0, 0.0, 1.0, 0.5, 1.0, 0.0, 1.0, 0.0, 1.0, 0.5, 1.0, 0.5, 0.0, 1.0, 0.0, 1.0, 0.0, 0.5, 0.0, 0.0, 0.0, 0.5, 0.0, 0.5, 0.0, 0.0, 0.0, 1.0, 0.0, 1.0, 1.0, 1.0, 1.0, 1.0, 0.0, 0.0, 1.0, 0.0, 0.0, 0.0, 0.0, 0.0, 1.0, 1.0, 1.0, 0.5, 1.0, 0.5, 1.0, 1.0, 1.0, 0.5, 0.0, 0.5, 1.0, 1.0, 1.0, 1.0, 0.0, 0.0, 0.0, 0.0, 1.0, 0.5, 1.0, 0.5, 0.0, 0.5, 0.0, 1.0, 0.0, 1.0, 1.0, 0.5, 1.0, 0.0, 0.0, 0.5, 0.0, 0.5, 1.0, 0.0, 1.0, 0.5, 1.0, 0.0, 1.0, 0.0, 1.0, 0.5, 1.0, 0.5, 0.0, 1.0, 0.0, 1.0, 0.0, 0.5, 0.0, 0.0, 0.0, 0.5, 0.0, 0.5, 0.0, 0.0, 0.0, 1.0, 0.0, 1.0, 1.0, 1.0, 1.0, 1.0, 0.0, 0.0, 1.0, 0.0, 0.0, 0.0, 0.0, 0.0, 1.0, 1.0, 1.0, 0.5, 1.0, 0.5, 1.0, 1.0, 1.0, 0.5, 0.0, 0.5, 1.0, 1.0, 1.0, 1.0, 0.0, 0.0, 0.0, 0.0, 1.0, 0.5, 1.0, 0.5, 0.0, 0.5, 0.0, 1.0, 0.0, 1.0, 1.0, 0.5, 1.0, 0.0, 0.0, 0.5, 0.0, 0.5, 1.0, 0.0, 1.0, 0.5, 1.0, 0.0, 1.0, 0.0, 1.0, 0.5, 1.0, 0.5, 0.0, 1.0, 0.0, 1.0, 0.0, 0.5, 0.0, 0.0, 0.0, 0.5, 0.0, 0.5, 0.0, 0.0, 0.0, 1.0, 0.0, 1.0, 1.0, 1.0, 1.0, 1.0, 0.0, 0.0, 1.0, 0.0, 0.0, 0.0, 0.0, 0.0, 1.0, 1.0, 1.0, 0.5, 1.0, 0.5, 1.0, 1.0, 1.0, 0.5, 0.0, 0.5, 1.0, 1.0, 1.0, 1.0, 0.0, 0.0, 0.0, 0.0, 1.0, 0.5, 1.0, 0.5, 0.0, 0.5, 0.0, 1.0, 0.0, 1.0, 1.0, 0.5, 1.0, 0.0, 0.0, 0.5, 0.0, 0.5, 1.0, 0.0, 1.0, 0.5, 1.0, 0.0, 1.0, 0.0, 1.0, 0.5, 1.0, 0.5, 0.0, 1.0, 0.0, 1.0, 0.0, 0.5, 0.0, 0.0, 0.0, 0.5, 0.0, 0.5, 0.0, 0.0, 0.0, 1.0, 0.0, 1.0, 1.0, 1.0, 1.0, 1.0, 0.0, 0.0, 1.0, 0.0, 0.0, 0.0, 0.0, 0.0, 1.0, 1.0, 1.0, 0.5, 1.0, 0.5, 1.0, 1.0, 1.0, 0.5, 0.0, 0.5, 1.0, 1.0, 1.0, 1.0, 0.0, 0.0, 0.0, 0.0, 1.0, 0.5, 1.0, 0.5, 0.0, 0.5, 0.0, 1.0, 0.0, 1.0, 1.0, 0.5, 1.0, 0.0, 0.0, 0.5, 0.0, 0.5, 1.0, 0.0, 1.0, 0.5, 1.0, 0.0, 1.0, 0.0, 1.0, 0.5, 1.0, 0.5, 0.0, 1.0, 0.0, 1.0, 0.0, 0.5, 0.0, 0.0, 0.0, 0.5, 0.0, 0.5, 0.0, 0.0, 0.0, 1.0, 0.0, 1.0, 1.0, 1.0, 1.0, 1.0, 0.0, 0.0, 1.0, 0.0, 0.0, 0.0, 0.0, 0.0, 1.0, 1.0, 1.0, 0.5, 1.0, 0.5, 1.0, 1.0, 1.0, 0.5, 0.0, 1.0, 0.0, 1.0, 1.0, 0.5, 1.0, 0.0, 0.0, 0.5, 0.0, 0.5, 1.0, 0.0, 1.0, 0.5, 0.0, 0.5, 1.0, 1.0, 1.0, 1.0, 0.0, 0.0, 0.0, 0.0, 1.0, 0.5, 1.0, 0.5, 0.0, 0.5, 1.0, 0.5, 1.0, 0.0, 1.0, 0.0, 1.0, 0.5, 0.0, 0.5, 0.0, 1.0, 0.0, 1.0, 0.0, 0.0, 0.0, 0.0, 0.0, 0.5, 0.0, 0.5, 0.0, 1.0, 0.0, 1.0, 0.0, 1.0, 1.0, 1.0, 1.0, 0.0, 1.0, 0.0, 1.0, 0.0, 0.0, 0.0, 0.0, 1.0, 1.0, 1.0, 1.0, 0.5, 1.0, 0.5, 1.0, 0.5, 0.0, 1.0, 0.0, 1.0, 1.0, 0.5, 1.0, 0.0, 0.0, 0.5, 0.0, 0.5, 1.0, 0.0, 1.0, 0.5, 0.0, 0.5, 1.0, 1.0, 1.0, 1.0, 0.0, 0.0, 0.0, 0.0, 1.0, 0.5, 1.0, 0.5, 0.0, 0.5, 1.0, 0.5, 1.0, 0.0, 1.0, 0.0, 1.0, 0.5, 0.0, 0.5, 0.0, 1.0, 0.0, 1.0, 0.0, 0.0, 0.0, 0.0, 0.0, 0.5, 0.0, 0.5, 0.0, 1.0, 0.0, 1.0, 0.0, 1.0, 1.0, 1.0, 1.0, 0.0, 1.0, 0.0, 1.0, 0.0, 0.0, 0.0, 0.0, 1.0, 1.0, 1.0, 1.0, 0.5, 1.0, 0.5, 1.0, 0.5, 0.0, 1.0, 0.0, 1.0, 1.0, 0.5, 1.0, 0.0, 0.0, 0.5, 0.0, 0.5, 1.0, 0.0, 1.0, 0.5, 0.0, 0.5, 1.0, 1.0, 1.0, 1.0, 0.0, 0.0, 0.0, 0.0, 1.0, 0.5, 1.0, 0.5, 0.0, 0.5, 1.0, 0.5, 1.0, 0.0, 1.0, 0.0, 1.0, 0.5, 0.0, 0.5, 0.0, 1.0, 0.0, 1.0, 0.0, 0.0, 0.0, 0.0, 0.0, 0.5, 0.0, 0.5, 0.0, 1.0, 0.0, 1.0, 0.0, 1.0, 1.0, 1.0, 1.0, 0.0, 1.0, 0.0, 1.0, 0.0, 0.0, 0.0, 0.0, 1.0, 1.0, 1.0, 1.0, 0.5, 1.0, 0.5, 1.0, 0.5, 0.0, 1.0, 0.0, 1.0, 1.0, 0.5, 1.0, 0.0, 0.0, 0.5, 0.0, 0.5, 1.0, 0.0, 1.0, 0.5, 0.0, 0.5, 1.0, 1.0, 1.0, 1.0, 0.0, 0.0, 0.0, 0.0, 1.0, 0.5, 1.0, 0.5, 0.0, 0.5, 1.0, 0.5, 1.0, 0.0, 1.0, 0.0, 1.0, 0.5, 0.0, 0.5, 0.0, 1.0, 0.0, 1.0, 0.0, 0.0, 0.0, 0.0, 0.0, 0.5, 0.0, 0.5, 0.0, 1.0, 0.0, 1.0, 0.0, 1.0, 1.0, 1.0, 1.0, 0.0, 1.0, 0.0, 1.0, 0.0, 0.0, 0.0, 0.0, 1.0, 1.0, 1.0, 1.0, 0.5, 1.0, 0.5, 1.0])
me_circle_002.materials.append(mat_dirt)
me_circle_002.materials.append(mat_stem)
me_circle_002.materials.append(mat_head)
me_circle_002.materials.append(mat_flowers)
me_circle_002.update()
me_circle_003 = bpy.data.meshes.new('Circle.003')
me_circle_003.from_pydata([(5.798e-09, 0.6109, 0.0), (-0.2338, 0.5644, 0.0), (-0.432, 0.432, 0.0), (-0.5644, 0.2338, 0.0), (-0.6109, -4.349e-09, 0.0), (-0.5644, -0.2338, 0.0), (-0.432, -0.432, 0.0), (-0.2338, -0.5644, 0.0), (5.798e-09, -0.6109, 0.0), (0.2338, -0.5644, 0.0), (0.432, -0.432, 0.0), (0.5644, -0.2338, 0.0), (0.6109, -4.349e-09, 0.0), (0.5644, 0.2338, 0.0), (0.432, 0.432, 0.0), (0.2338, 0.5644, 0.0), (7.374e-09, 0.5051, 0.07019), (-0.1933, 0.4667, 0.07019), (-0.3572, 0.3572, 0.07019), (-0.4667, 0.1933, 0.07019), (-0.5051, -5.531e-09, 0.07019), (-0.4667, -0.1933, 0.07019), (-0.3572, -0.3572, 0.07019), (-0.1933, -0.4667, 0.07019), (7.374e-09, -0.5051, 0.07019), (0.1933, -0.4667, 0.07019), (0.3572, -0.3572, 0.07019), (0.4667, -0.1933, 0.07019), (0.5051, -5.531e-09, 0.07019), (0.4667, 0.1933, 0.07019), (0.3572, 0.3572, 0.07019), (0.1933, 0.4667, 0.07019), (1.388e-08, 0.06848, 0.0), (-0.02621, 0.06327, 0.0), (-0.04842, 0.04842, 0.0), (-0.06327, 0.02621, 0.0), (-0.06848, -1.041e-08, 0.0), (-0.06327, -0.02621, 0.0), (-0.04842, -0.04842, 0.0), (-0.02621, -0.06327, 0.0), (1.388e-08, -0.06848, 0.0), (0.02621, -0.06327, 0.0), (0.04842, -0.04842, 0.0), (0.06327, -0.02621, 0.0), (0.06848, -1.041e-08, 0.0), (0.06327, 0.02621, 0.0), (0.04842, 0.04842, 0.0), (0.02621, 0.06327, 0.0), (-1.489e-10, 0.06848, 0.5517), (-0.02548, 0.06327, 0.5578), (-0.04708, 0.04842, 0.563), (-0.06151, 0.02621, 0.5665), (-0.06658, -1.041e-08, 0.5677), (-0.06151, -0.02621, 0.5665), (-0.04708, -0.04842, 0.563), (-0.02548, -0.06327, 0.5578), (-1.489e-10, -0.06848, 0.5517), (0.02548, -0.06327, 0.5456), (0.04708, -0.04842, 0.5404), (0.06151, -0.02621, 0.5369), (0.06658, -1.041e-08, 0.5357), (0.06151, 0.02621, 0.5369), (0.04708, 0.04842, 0.5404), (0.02548, 0.06327, 0.5456), (0.1267, 0.06848, 1.025), (0.1034, 0.06327, 1.037), (0.08364, 0.04842, 1.047), (0.07043, 0.02621, 1.053), (0.06579, -1.041e-08, 1.056), (0.07043, -0.02621, 1.053), (0.08364, -0.04842, 1.047), (0.1034, -0.06327, 1.037), (0.1267, -0.06848, 1.025), (0.1501, -0.06327, 1.013), (0.1698, -0.04842, 1.002), (0.183, -0.02621, 0.9957), (0.1877, -1.041e-08, 0.9933), (0.183, 0.02621, 0.9957), (0.1698, 0.04842, 1.002), (0.1501, 0.06327, 1.013), (0.1267, 0.242, 1.025), (0.0443, 0.2236, 1.067), (-0.02557, 0.1711, 1.103), (-0.07226, 0.09262, 1.127), (-0.08866, -2.263e-08, 1.135), (-0.07226, -0.09262, 1.127), (-0.02557, -0.1711, 1.103), (0.0443, -0.2236, 1.067), (0.1267, -0.242, 1.025), (0.2092, -0.2236, 0.9823), (0.279, -0.1711, 0.9465), (0.3257, -0.09262, 0.9226), (0.3421, -2.263e-08, 0.9142), (0.3257, 0.09262, 0.9226), (0.279, 0.1711, 0.9465), (0.2092, 0.2236, 0.9823), (0.1716, 0.1297, 1.081), (0.1274, 0.1198, 1.104), (0.08994, 0.09173, 1.123), (0.06492, 0.04964, 1.136), (0.05613, -1.127e-08, 1.14), (0.06492, -0.04964, 1.136), (0.08994, -0.09173, 1.123), (0.1274, -0.1198, 1.104), (0.1716, -0.1297, 1.081), (0.2157, -0.1198, 1.059), (0.2532, -0.09173, 1.039), (0.2782, -0.04964, 1.027), (0.287, -1.127e-08, 1.022), (0.2782, 0.04964, 1.027), (0.2532, 0.09173, 1.039), (0.2157, 0.1198, 1.059), (0.2314, 0.1101, 1.067), (0.1665, 0.3454, 0.9329), (0.0979, 0.122, 1.119), (0.09049, 0.3522, 0.9626), (0.2293, 0.221, 1.026), (0.08458, 0.2338, 1.083), (0.2262, 0.09801, 1.056), (0.1614, 0.3333, 0.9224), (0.09274, 0.1098, 1.109), (0.08532, 0.3401, 0.9521), (0.2242, 0.2089, 1.016), (0.07942, 0.2217, 1.073), (0.2956, 0.01329, 1.013), (0.4762, 0.1484, 0.8499), (0.2327, 0.1422, 1.023), (0.4403, 0.2219, 0.8556), (0.3931, 0.06042, 0.9663), (0.3249, 0.2002, 0.977), (0.2836, 0.008244, 1.003), (0.4642, 0.1434, 0.8393), (0.2207, 0.1372, 1.013), (0.4283, 0.2168, 0.8449), (0.3811, 0.05537, 0.9557), (0.3128, 0.1952, 0.9664), (-0.08027, 0.07271, 1.132), (-0.08027, -0.08322, 1.132), (-0.2261, 0.03328, 1.056), (0.03733, 0.06422, 1.141), (-0.2261, -0.04866, 1.056), (0.03733, -0.0796, 1.141), (-0.08912, 0.07271, 1.146), (-0.08912, -0.08322, 1.146), (-0.2349, 0.03328, 1.07), (0.02849, 0.06422, 1.155), (-0.2349, -0.04866, 1.07), (0.02849, -0.0796, 1.155), (0.2314, -0.1279, 1.067), (0.1665, -0.3632, 0.9329), (0.0979, -0.1397, 1.119), (0.09049, -0.37, 0.9626), (0.2293, -0.2387, 1.026), (0.08458, -0.2516, 1.083), (0.2262, -0.1158, 1.056), (0.1614, -0.3511, 0.9224), (0.09274, -0.1276, 1.109), (0.08532, -0.3578, 0.9521), (0.2242, -0.2266, 1.016), (0.07942, -0.2395, 1.073), (0.2956, -0.03107, 1.013), (0.4762, -0.1662, 0.8499), (0.2327, -0.16, 1.023), (0.4403, -0.2397, 0.8556), (0.3931, -0.07819, 0.9663), (0.3249, -0.218, 0.977), (0.2836, -0.02602, 1.003), (0.4642, -0.1612, 0.8393), (0.2207, -0.155, 1.013), (0.4283, -0.2346, 0.8449), (0.3811, -0.07315, 0.9557), (0.3128, -0.213, 0.9664), (-0.01306, 0.04358, 1.133), (-0.1455, 0.2766, 1.058), (0.1044, 0.1257, 1.122), (-0.0786, 0.3234, 1.051), (-0.08382, 0.138, 1.13), (0.04357, 0.227, 1.117), (-0.009338, 0.03618, 1.119), (-0.1418, 0.2692, 1.043), (0.1082, 0.1183, 1.107), (-0.07488, 0.316, 1.037), (-0.08009, 0.1306, 1.115), (0.04729, 0.2196, 1.102), (8.755e-05, -0.03107, 1.149), (-0.2395, -0.1662, 1.105), (0.05874, -0.16, 1.124), (-0.2061, -0.2397, 1.091), (-0.1075, -0.07819, 1.16), (-0.0439, -0.218, 1.133), (0.004668, -0.02602, 1.133), (-0.2349, -0.1612, 1.09), (0.06332, -0.155, 1.108), (-0.2015, -0.2346, 1.076), (-0.1029, -0.07315, 1.145), (-0.03932, -0.213, 1.118)], [], [(1, 0, 15, 14, 13, 12, 11, 10, 9, 8, 7, 6, 5, 4, 3, 2), (17, 18, 19, 20, 21, 22, 23, 24, 25, 26, 27, 28, 29, 30, 31, 16), (1, 2, 18, 17), (9, 10, 26, 25), (2, 3, 19, 18), (10, 11, 27, 26), (3, 4, 20, 19), (11, 12, 28, 27), (4, 5, 21, 20), (12, 13, 29, 28), (5, 6, 22, 21), (13, 14, 30, 29), (6, 7, 23, 22), (14, 15, 31, 30), (7, 8, 24, 23), (0, 1, 17, 16), (15, 0, 16, 31), (8, 9, 25, 24), (43, 59, 58, 42), (36, 52, 51, 35), (44, 60, 59, 43), (37, 53, 52, 36), (45, 61, 60, 44), (38, 54, 53, 37), (46, 62, 61, 45), (39, 55, 54, 38), (47, 63, 62, 46), (40, 56, 55, 39), (33, 49, 48, 32), (32, 48, 63, 47), (41, 57, 56, 40), (34, 50, 49, 33), (42, 58, 57, 41), (35, 51, 50, 34), (58, 74, 73, 57), (51, 67, 66, 50), (59, 75, 74, 58), (52, 68, 67, 51), (60, 76, 75, 59), (53, 69, 68, 52), (61, 77, 76, 60), (54, 70, 69, 53), (62, 78, 77, 61), (55, 71, 70, 54), (63, 79, 78, 62), (56, 72, 71, 55), (49, 65, 64, 48), (48, 64, 79, 63), (57, 73, 72, 56), (50, 66, 65, 49), (78, 94, 93, 77), (71, 87, 86, 70), (79, 95, 94, 78), (72, 88, 87, 71), (65, 81, 80, 64), (64, 80, 95, 79), (73, 89, 88, 72), (66, 82, 81, 65), (74, 90, 89, 73), (67, 83, 82, 66), (75, 91, 90, 74), (68, 84, 83, 67), (76, 92, 91, 75), (69, 85, 84, 68), (77, 93, 92, 76), (70, 86, 85, 69), (90, 106, 105, 89), (83, 99, 98, 82), (91, 107, 106, 90), (84, 100, 99, 83), (92, 108, 107, 91), (85, 101, 100, 84), (93, 109, 108, 92), (86, 102, 101, 85), (94, 110, 109, 93), (87, 103, 102, 86), (95, 111, 110, 94), (88, 104, 103, 87), (81, 97, 96, 80), (80, 96, 111, 95), (89, 105, 104, 88), (82, 98, 97, 81), (97, 98, 99, 100, 101, 102, 103, 104, 105, 106, 107, 108, 109, 110, 111, 96), (116, 113, 115, 117), (112, 116, 117, 114), (122, 123, 121, 119), (118, 120, 123, 122), (117, 123, 120, 114), (116, 122, 119, 113), (112, 118, 122, 116), (113, 119, 121, 115), (114, 120, 118, 112), (115, 121, 123, 117), (128, 125, 127, 129), (124, 128, 129, 126), (134, 135, 133, 131), (130, 132, 135, 134), (129, 135, 132, 126), (128, 134, 131, 125), (124, 130, 134, 128), (125, 131, 133, 127), (126, 132, 130, 124), (127, 133, 135, 129), (143, 146, 140, 137), (145, 147, 141, 139), (143, 142, 144, 146), (147, 145, 142, 143), (141, 137, 136, 139), (147, 143, 137, 141), (146, 144, 138, 140), (142, 145, 139, 136), (144, 142, 136, 138), (137, 140, 138, 136), (152, 153, 151, 149), (148, 150, 153, 152), (158, 155, 157, 159), (154, 158, 159, 156), (153, 150, 156, 159), (152, 149, 155, 158), (148, 152, 158, 154), (149, 151, 157, 155), (150, 148, 154, 156), (151, 153, 159, 157), (164, 165, 163, 161), (160, 162, 165, 164), (170, 167, 169, 171), (166, 170, 171, 168), (165, 162, 168, 171), (164, 161, 167, 170), (160, 164, 170, 166), (161, 163, 169, 167), (162, 160, 166, 168), (163, 165, 171, 169), (176, 177, 175, 173), (172, 174, 177, 176), (182, 179, 181, 183), (178, 182, 183, 180), (177, 174, 180, 183), (176, 173, 179, 182), (172, 176, 182, 178), (173, 175, 181, 179), (174, 172, 178, 180), (175, 177, 183, 181), (188, 185, 187, 189), (184, 188, 189, 186), (194, 195, 193, 191), (190, 192, 195, 194), (189, 195, 192, 186), (188, 194, 191, 185), (184, 190, 194, 188), (185, 191, 193, 187), (186, 192, 190, 184), (187, 193, 195, 189)])
me_circle_003.polygons.foreach_set('use_smooth', [True] * 153)
me_circle_003.polygons.foreach_set('material_index', [0, 0, 0, 0, 0, 0, 0, 0, 0, 0, 0, 0, 0, 0, 0, 0, 0, 0, 1, 1, 1, 1, 1, 1, 1, 1, 1, 1, 1, 1, 1, 1, 1, 1, 1, 1, 1, 1, 1, 1, 1, 1, 1, 1, 1, 1, 1, 1, 1, 1, 1, 1, 1, 1, 1, 1, 1, 1, 1, 1, 1, 1, 1, 1, 1, 1, 2, 2, 2, 2, 2, 2, 2, 2, 2, 2, 2, 2, 2, 2, 2, 2, 2, 3, 3, 3, 3, 3, 3, 3, 3, 3, 3, 3, 3, 3, 3, 3, 3, 3, 3, 3, 3, 3, 3, 3, 3, 3, 3, 3, 3, 3, 3, 3, 3, 3, 3, 3, 3, 3, 3, 3, 3, 3, 3, 3, 3, 3, 3, 3, 3, 3, 3, 3, 3, 3, 3, 3, 3, 3, 3, 3, 3, 3, 3, 3, 3, 3, 3, 3, 3, 3, 3])
_uv = me_circle_003.uv_layers.new(name='UVMap')
_uv.uv.foreach_set('vector', [0.0, 0.0, 0.0, 0.0, 0.0, 0.0, 0.0, 0.0, 0.0, 0.0, 0.0, 0.0, 0.0, 0.0, 0.0, 0.0, 0.0, 0.0, 0.0, 0.0, 0.0, 0.0, 0.0, 0.0, 0.0, 0.0, 0.0, 0.0, 0.0, 0.0, 0.0, 0.0, 0.0, 0.0, 0.0, 0.0, 0.0, 0.0, 0.0, 0.0, 0.0, 0.0, 0.0, 0.0, 0.0, 0.0, 0.0, 0.0, 0.0, 0.0, 0.0, 0.0, 0.0, 0.0, 0.0, 0.0, 0.0, 0.0, 0.0, 0.0, 0.0, 0.0, 0.0, 0.0, 0.0, 0.0, 0.0, 0.0, 0.0, 0.0, 0.0, 0.0, 0.0, 0.0, 0.0, 0.0, 0.0, 0.0, 0.0, 0.0, 0.0, 0.0, 0.0, 0.0, 0.0, 0.0, 0.0, 0.0, 0.0, 0.0, 0.0, 0.0, 0.0, 0.0, 0.0, 0.0, 0.0, 0.0, 0.0, 0.0, 0.0, 0.0, 0.0, 0.0, 0.0, 0.0, 0.0, 0.0, 0.0, 0.0, 0.0, 0.0, 0.0, 0.0, 0.0, 0.0, 0.0, 0.0, 0.0, 0.0, 0.0, 0.0, 0.0, 0.0, 0.0, 0.0, 0.0, 0.0, 0.0, 0.0, 0.0, 0.0, 0.0, 0.0, 0.0, 0.0, 0.0, 0.0, 0.0, 0.0, 0.0, 0.0, 0.0, 0.0, 0.0, 0.0, 0.0, 0.0, 0.0, 0.0, 0.0, 0.0, 0.0, 0.0, 0.0, 0.0, 0.0, 0.0, 0.0, 0.0, 0.0, 0.0, 0.0, 0.0, 0.0, 0.0, 0.0, 0.0, 0.0, 0.0, 0.0, 0.0, 0.0, 0.0, 0.0, 0.0, 0.0, 0.0, 0.0, 0.0, 0.0, 0.0, 0.0, 0.0, 0.0, 0.0, 0.0, 0.0, 0.0, 0.0, 0.0, 0.0, 0.0, 0.0, 0.0, 0.0, 0.0, 0.0, 0.0, 0.0, 0.0, 0.0, 0.0, 0.0, 0.0, 0.0, 0.0, 0.0, 0.0, 0.0, 0.0, 0.0, 0.0, 0.0, 0.0, 0.0, 0.0, 0.0, 0.0, 0.0, 0.0, 0.0, 0.0, 0.0, 0.0, 0.0, 0.0, 0.0, 0.0, 0.0, 0.0, 0.0, 0.0, 0.0, 0.0, 0.0, 0.0, 0.0, 0.0, 0.0, 0.0, 0.0, 0.0, 0.0, 0.0, 0.0, 0.0, 0.0, 0.0, 0.0, 0.0, 0.0, 0.0, 0.0, 0.0, 0.0, 0.0, 0.0, 0.0, 0.0, 0.0, 0.0, 0.0, 0.0, 0.0, 0.0, 0.0, 0.0, 0.0, 0.0, 0.0, 0.0, 0.0, 0.0, 0.0, 0.0, 0.0, 0.0, 0.0, 0.0, 0.0, 0.0, 0.0, 0.0, 0.0, 0.0, 0.0, 0.0, 0.0, 0.0, 0.0, 0.0, 0.0, 0.0, 0.0, 0.0, 0.0, 0.0, 0.0, 0.0, 0.0, 0.0, 0.0, 0.0, 0.0, 0.0, 0.0, 0.0, 0.0, 0.0, 0.0, 0.0, 0.0, 0.0, 0.0, 0.0, 0.0, 0.0, 0.0, 0.0, 0.0, 0.0, 0.0, 0.0, 0.0, 0.0, 0.0, 0.0, 0.0, 0.0, 0.0, 0.0, 0.0, 0.0, 0.0, 0.0, 0.0, 0.0, 0.0, 0.0, 0.0, 0.0, 0.0, 0.0, 0.0, 0.0, 0.0, 0.0, 0.0, 0.0, 0.0, 0.0, 0.0, 0.0, 0.0, 0.0, 0.0, 0.0, 0.0, 0.0, 0.0, 0.0, 0.0, 0.0, 0.0, 0.0, 0.0, 0.0, 0.0, 0.0, 0.0, 0.0, 0.0, 0.0, 0.0, 0.0, 0.0, 0.0, 0.0, 0.0, 0.0, 0.0, 0.0, 0.0, 0.0, 0.0, 0.0, 0.0, 0.0, 0.0, 0.0, 0.0, 0.0, 0.0, 0.0, 0.0, 0.0, 0.0, 0.0, 0.0, 0.0, 0.0, 0.0, 0.0, 0.0, 0.0, 0.0, 0.0, 0.0, 0.0, 0.0, 0.0, 0.0, 0.0, 0.0, 0.0, 0.0, 0.0, 0.0, 0.0, 0.0, 0.0, 0.0, 0.0, 0.0, 0.0, 0.0, 0.0, 0.0, 0.0, 0.0, 0.0, 0.0, 0.0, 0.0, 0.0, 0.0, 0.0, 0.0, 0.0, 0.0, 0.0, 0.0, 0.0, 0.0, 0.0, 0.0, 0.0, 0.0, 0.0, 0.0, 0.0, 0.0, 0.0, 0.0, 0.0, 0.0, 0.0, 0.0, 0.0, 0.0, 0.0, 0.0, 0.0, 0.0, 0.0, 0.0, 0.0, 0.0, 0.0, 0.0, 0.0, 0.0, 0.0, 0.0, 0.0, 0.0, 0.0, 0.0, 0.0, 0.0, 0.0, 0.0, 0.0, 0.0, 0.0, 0.0, 0.0, 0.0, 0.0, 0.0, 0.0, 0.0, 0.0, 0.0, 0.0, 0.0, 0.0, 0.0, 0.0, 0.0, 0.0, 0.0, 0.0, 0.0, 0.0, 0.0, 0.0, 0.0, 0.0, 0.0, 0.0, 0.0, 0.0, 0.0, 0.0, 0.0, 0.0, 0.0, 0.0, 0.0, 0.0, 0.0, 0.0, 0.0, 0.0, 0.0, 0.0, 0.0, 0.0, 0.0, 0.0, 0.0, 0.0, 0.0, 0.0, 0.0, 0.0, 0.0, 0.0, 0.0, 0.0, 0.0, 0.0, 0.0, 0.0, 0.0, 0.0, 0.0, 0.0, 0.0, 0.0, 0.0, 0.0, 0.0, 0.0, 0.0, 0.0, 0.0, 0.0, 0.0, 0.0, 0.0, 0.0, 0.0, 0.0, 0.0, 0.0, 0.0, 0.0, 0.0, 0.0, 0.0, 0.0, 0.0, 0.0, 0.0, 0.0, 0.0, 0.0, 0.0, 0.0, 0.0, 0.0, 0.0, 0.0, 0.0, 0.0, 0.0, 0.0, 0.0, 0.0, 0.0, 0.0, 0.0, 0.0, 0.0, 0.0, 0.0, 0.0, 0.0, 0.0, 0.0, 0.0, 0.0, 0.0, 0.0, 0.0, 0.0, 0.0, 0.0, 0.0, 0.0, 0.0, 0.0, 0.0, 0.0, 0.0, 0.0, 0.0, 0.0, 0.0, 0.0, 0.0, 0.0, 0.0, 0.0, 0.0, 0.0, 0.0, 0.0, 0.0, 0.0, 0.0, 0.0, 0.0, 0.0, 0.0, 0.0, 0.0, 0.0, 0.0, 0.0, 0.0, 0.0, 0.0, 0.0, 0.0, 0.0, 0.0, 0.0, 0.0, 0.0, 0.0, 0.0, 0.0, 0.0, 0.0, 0.0, 0.0, 0.0, 0.0, 0.0, 0.0, 0.0, 0.0, 0.0, 0.0, 0.0, 0.0, 0.0, 0.0, 0.0, 0.0, 0.0, 0.0, 0.0, 0.0, 0.0, 0.0, 0.0, 0.0, 0.0, 0.0, 0.0, 0.0, 0.0, 0.0, 0.0, 0.0, 0.0, 0.0, 0.0, 0.0, 0.0, 0.0, 0.0, 0.0, 0.0, 0.0, 0.0, 0.0, 0.0, 0.0, 0.0, 0.0, 0.0, 0.0, 0.0, 0.0, 0.0, 0.0, 0.0, 0.0, 0.0, 0.0, 0.0, 0.0, 0.0, 0.0, 0.0, 0.0, 0.0, 0.0, 0.0, 0.0, 0.0, 0.0, 0.0, 0.0, 0.0, 0.0, 0.0, 0.0, 0.0, 0.0, 0.5, 0.0, 1.0, 0.0, 1.0, 1.0, 0.5, 1.0, 0.0, 0.0, 0.5, 0.0, 0.5, 1.0, 0.0, 1.0, 0.5, 0.0, 0.5, 1.0, 1.0, 1.0, 1.0, 0.0, 0.0, 0.0, 0.0, 1.0, 0.5, 1.0, 0.5, 0.0, 0.5, 1.0, 0.5, 1.0, 0.0, 1.0, 0.0, 1.0, 0.5, 0.0, 0.5, 0.0, 1.0, 0.0, 1.0, 0.0, 0.0, 0.0, 0.0, 0.0, 0.5, 0.0, 0.5, 0.0, 1.0, 0.0, 1.0, 0.0, 1.0, 1.0, 1.0, 1.0, 0.0, 1.0, 0.0, 1.0, 0.0, 0.0, 0.0, 0.0, 1.0, 1.0, 1.0, 1.0, 0.5, 1.0, 0.5, 1.0, 0.5, 0.0, 1.0, 0.0, 1.0, 1.0, 0.5, 1.0, 0.0, 0.0, 0.5, 0.0, 0.5, 1.0, 0.0, 1.0, 0.5, 0.0, 0.5, 1.0, 1.0, 1.0, 1.0, 0.0, 0.0, 0.0, 0.0, 1.0, 0.5, 1.0, 0.5, 0.0, 0.5, 1.0, 0.5, 1.0, 0.0, 1.0, 0.0, 1.0, 0.5, 0.0, 0.5, 0.0, 1.0, 0.0, 1.0, 0.0, 0.0, 0.0, 0.0, 0.0, 0.5, 0.0, 0.5, 0.0, 1.0, 0.0, 1.0, 0.0, 1.0, 1.0, 1.0, 1.0, 0.0, 1.0, 0.0, 1.0, 0.0, 0.0, 0.0, 0.0, 1.0, 1.0, 1.0, 1.0, 0.5, 1.0, 0.5, 1.0, 0.5, 0.0, 1.0, 0.0, 1.0, 0.0, 0.5, 0.0, 0.0, 1.0, 0.0, 0.0, 0.0, 0.0, 0.0, 1.0, 0.5, 0.0, 0.5, 1.0, 1.0, 1.0, 1.0, 0.0, 0.0, 0.0, 0.0, 1.0, 0.5, 1.0, 0.5, 0.0, 0.0, 0.0, 0.5, 0.0, 0.5, 1.0, 0.0, 1.0, 0.0, 0.0, 0.5, 0.0, 0.5, 0.0, 0.0, 0.0, 1.0, 0.0, 1.0, 1.0, 1.0, 1.0, 1.0, 0.0, 0.5, 1.0, 0.0, 1.0, 0.0, 1.0, 0.5, 1.0, 1.0, 1.0, 0.5, 1.0, 0.5, 1.0, 1.0, 1.0, 0.5, 0.0, 1.0, 0.0, 1.0, 1.0, 0.5, 1.0, 0.5, 0.0, 0.5, 1.0, 1.0, 1.0, 1.0, 0.0, 0.0, 0.0, 0.0, 1.0, 0.5, 1.0, 0.5, 0.0, 0.5, 0.0, 1.0, 0.0, 1.0, 1.0, 0.5, 1.0, 0.0, 0.0, 0.5, 0.0, 0.5, 1.0, 0.0, 1.0, 0.5, 1.0, 0.0, 1.0, 0.0, 1.0, 0.5, 1.0, 0.5, 0.0, 1.0, 0.0, 1.0, 0.0, 0.5, 0.0, 0.0, 0.0, 0.5, 0.0, 0.5, 0.0, 0.0, 0.0, 1.0, 0.0, 1.0, 1.0, 1.0, 1.0, 1.0, 0.0, 0.0, 1.0, 0.0, 0.0, 0.0, 0.0, 0.0, 1.0, 1.0, 1.0, 0.5, 1.0, 0.5, 1.0, 1.0, 1.0, 0.5, 0.0, 0.5, 1.0, 1.0, 1.0, 1.0, 0.0, 0.0, 0.0, 0.0, 1.0, 0.5, 1.0, 0.5, 0.0, 0.5, 0.0, 1.0, 0.0, 1.0, 1.0, 0.5, 1.0, 0.0, 0.0, 0.5, 0.0, 0.5, 1.0, 0.0, 1.0, 0.5, 1.0, 0.0, 1.0, 0.0, 1.0, 0.5, 1.0, 0.5, 0.0, 1.0, 0.0, 1.0, 0.0, 0.5, 0.0, 0.0, 0.0, 0.5, 0.0, 0.5, 0.0, 0.0, 0.0, 1.0, 0.0, 1.0, 1.0, 1.0, 1.0, 1.0, 0.0, 0.0, 1.0, 0.0, 0.0, 0.0, 0.0, 0.0, 1.0, 1.0, 1.0, 0.5, 1.0, 0.5, 1.0, 1.0, 1.0, 0.5, 0.0, 0.5, 1.0, 1.0, 1.0, 1.0, 0.0, 0.0, 0.0, 0.0, 1.0, 0.5, 1.0, 0.5, 0.0, 0.5, 0.0, 1.0, 0.0, 1.0, 1.0, 0.5, 1.0, 0.0, 0.0, 0.5, 0.0, 0.5, 1.0, 0.0, 1.0, 0.5, 1.0, 0.0, 1.0, 0.0, 1.0, 0.5, 1.0, 0.5, 0.0, 1.0, 0.0, 1.0, 0.0, 0.5, 0.0, 0.0, 0.0, 0.5, 0.0, 0.5, 0.0, 0.0, 0.0, 1.0, 0.0, 1.0, 1.0, 1.0, 1.0, 1.0, 0.0, 0.0, 1.0, 0.0, 0.0, 0.0, 0.0, 0.0, 1.0, 1.0, 1.0, 0.5, 1.0, 0.5, 1.0, 1.0, 1.0, 0.5, 0.0, 1.0, 0.0, 1.0, 1.0, 0.5, 1.0, 0.0, 0.0, 0.5, 0.0, 0.5, 1.0, 0.0, 1.0, 0.5, 0.0, 0.5, 1.0, 1.0, 1.0, 1.0, 0.0, 0.0, 0.0, 0.0, 1.0, 0.5, 1.0, 0.5, 0.0, 0.5, 1.0, 0.5, 1.0, 0.0, 1.0, 0.0, 1.0, 0.5, 0.0, 0.5, 0.0, 1.0, 0.0, 1.0, 0.0, 0.0, 0.0, 0.0, 0.0, 0.5, 0.0, 0.5, 0.0, 1.0, 0.0, 1.0, 0.0, 1.0, 1.0, 1.0, 1.0, 0.0, 1.0, 0.0, 1.0, 0.0, 0.0, 0.0, 0.0, 1.0, 1.0, 1.0, 1.0, 0.5, 1.0, 0.5, 1.0])
me_circle_003.materials.append(mat_dirt)
me_circle_003.materials.append(mat_stem)
me_circle_003.materials.append(mat_head)
me_circle_003.materials.append(mat_leaves)
me_circle_003.update()

# ---- objects
ob_seed = bpy.data.objects.new('Seed', me_circle_004)
ob_sapling = bpy.data.objects.new('Sapling', me_circle_001)
ob_bloom = bpy.data.objects.new('Bloom', me_circle_002)
ob_wither = bpy.data.objects.new('Wither', me_circle_003)

# ---- transforms, parenting, visibility, modifiers, constraints
ob_seed.location = (0.0, 0.0, 0.0)
_m = ob_seed.modifiers.new('Smooth by Angle', 'NODES')
_m.node_group = ng_smooth_by_angle
_m.use_pin_to_last = True
_m.show_group_selector = False
ob_sapling.location = (0.0, 0.0, 0.0)
_m = ob_sapling.modifiers.new('Smooth by Angle', 'NODES')
_m.node_group = ng_smooth_by_angle
_m.use_pin_to_last = True
_m.show_group_selector = False
ob_bloom.location = (0.0, 0.0, 0.0)
_m = ob_bloom.modifiers.new('Smooth by Angle', 'NODES')
_m.node_group = ng_smooth_by_angle
_m.use_pin_to_last = True
_m.show_group_selector = False
ob_wither.location = (0.0, 0.0, 0.0)
_m = ob_wither.modifiers.new('Smooth by Angle', 'NODES')
_m.node_group = ng_smooth_by_angle
_m.use_pin_to_last = True
_m.show_group_selector = False

# ---- collection membership
col_collection.objects.link(ob_seed)
col_collection.objects.link(ob_sapling)
col_collection.objects.link(ob_bloom)
col_collection.objects.link(ob_wither)

# ---- scene / render settings (as saved in the file)
scene.frame_start = 1; scene.frame_end = 250; scene.frame_set(1)
scene.render.engine = 'BLENDER_EEVEE_NEXT'
bpy.context.view_layer.update()

# ---- added for rendering (the .blend has no active camera and no usable light): camera, sun
cam_auto = bpy.data.cameras.new('AutoCamera')
cam_auto.lens = 50.0
cam_auto.sensor_width = 36.0
cam_auto.clip_end = 1000.0
ob_auto_camera = bpy.data.objects.new('AutoCamera', cam_auto)
scene.collection.objects.link(ob_auto_camera)
ob_auto_camera.location = (1.92555, -2.31067, 2.12053)
ob_auto_camera.rotation_euler = (1.09748, -7.21219e-08, 0.694738)
scene.camera = ob_auto_camera
light_auto_sun = bpy.data.lights.new('AutoSun', 'SUN')
light_auto_sun.energy = 3.0
light_auto_sun.angle = 0.0523599
ob_auto_sun = bpy.data.objects.new('AutoSun', light_auto_sun)
scene.collection.objects.link(ob_auto_sun)
ob_auto_sun.rotation_euler = (0.872665, 0.174533, 0.523599)
bpy.context.view_layer.update()

